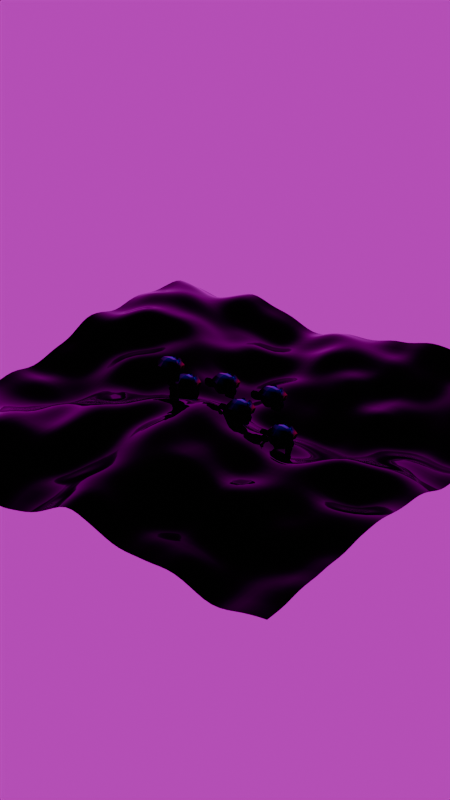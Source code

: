 # Source: Import.blend  (saved by Blender 4.3.34; exported with 4.5.12 LTS)
import bpy
from mathutils import Matrix  # noqa: F401  (used for matrix-valued properties, if any)

bpy.ops.wm.read_factory_settings(use_empty=True)
scene = bpy.context.scene
scene.name = 'Scene'

# ---- collections
col_lca = bpy.data.collections.new('LCA'); scene.collection.children.link(col_lca)
col_collection = bpy.data.collections.new('Collection'); scene.collection.children.link(col_collection)

# ---- images (referenced by path relative to the original .blend; pixels are not part of the script)
import os
ASSET_DIR = os.environ.get("B2B_ASSET_DIR", "")  # directory of the original .blend (textures are referenced by path, not embedded)
HERE = os.path.dirname(os.path.abspath(__file__))  # packed textures are extracted next to this script under _unpacked/

def load_image(name, relpath, width, height, colorspace="sRGB"):
    """Load a texture the original file referenced (path relative to the .blend, or extracted next to this script)."""
    p = next((c for c in (os.path.join(HERE, relpath), os.path.join(ASSET_DIR, relpath)) if relpath and os.path.exists(c)), "")
    if p:
        img = bpy.data.images.load(p, check_existing=True)
        img.name = name
    else:  # same state as the original file: an image datablock whose file is absent (Cycles renders it pink)
        img = bpy.data.images.new(name, width, height)
        img.source = "FILE"
        img.filepath = "//" + (relpath or name)
    img.colorspace_settings.name = colorspace
    return img
img_sunrise_exr = load_image('sunrise.exr', 'sunrise.exr', 1024, 1024, 'Linear Rec.709')

# ---- materials (node trees are filled in below, after node groups)
mat_material = bpy.data.materials.new('Material')

# ---- node groups
ng_geometry_nodes = bpy.data.node_groups.new('Geometry Nodes', 'GeometryNodeTree')
_s = ng_geometry_nodes.interface.new_socket(name='Geometry', in_out='OUTPUT', socket_type='NodeSocketGeometry')
_s = ng_geometry_nodes.interface.new_socket(name='Geometry', in_out='INPUT', socket_type='NodeSocketGeometry')
ng_geometry_nodes.is_modifier = True
_N = ng_geometry_nodes.nodes; _L = ng_geometry_nodes.links
n0 = _N.new('NodeGroupInput'); n0.name = 'Group Input'; n0.location = (-464, -2)
n1 = _N.new('NodeGroupOutput'); n1.name = 'Group Output'; n1.location = (741, 28)
n2 = _N.new('GeometryNodeMeshGrid'); n2.name = 'Grid'; n2.location = (-218, 22)
n2.inputs[0].default_value = 10.0
n2.inputs[1].default_value = 10.0
n2.inputs[2].default_value = 64
n2.inputs[3].default_value = 64
n3 = _N.new('GeometryNodeSetPosition'); n3.name = 'Set Position'; n3.location = (20, 92)
n4 = _N.new('ShaderNodeTexNoise'); n4.name = 'Noise Texture'; n4.location = (-304, -200)
n4.normalize = False
n4.inputs[2].default_value = 0.21
n5 = _N.new('ShaderNodeCombineXYZ'); n5.name = 'Combine XYZ'; n5.location = (-88, -191)
n6 = _N.new('GeometryNodeSetShadeSmooth'); n6.name = 'Set Shade Smooth'; n6.location = (560, 95)
n7 = _N.new('GeometryNodeStoreNamedAttribute'); n7.name = 'Store Named Attribute'; n7.location = (200, 109)
n7.data_type = 'BYTE_COLOR'
n7.domain = 'CORNER'
n7.inputs[2].default_value = '_Color'
n8 = _N.new('ShaderNodeMix'); n8.name = 'Mix'; n8.location = (125, -185)
n8.data_type = 'RGBA'
n8.inputs[6].default_value = (1.0, 1.0, 1.0, 1.0)
n8.inputs[7].default_value = (0.03199, 1.0, 0.0, 1.0)
n9 = _N.new('GeometryNodeSetMaterial'); n9.name = 'Set Material'; n9.location = (381, 88)
n9.inputs[2].default_value = mat_material
_L.new(n6.outputs[0], n1.inputs[0])
_L.new(n2.outputs[0], n3.inputs[0])
_L.new(n4.outputs[0], n5.inputs[2])
_L.new(n5.outputs[0], n3.inputs[3])
_L.new(n9.outputs[0], n6.inputs[0])
_L.new(n3.outputs[0], n7.inputs[0])
_L.new(n4.outputs[0], n8.inputs[2])
_L.new(n4.outputs[0], n8.inputs[0])
_L.new(n8.outputs[2], n7.inputs[3])
_L.new(n7.outputs[0], n9.inputs[0])
n1.is_active_output = True

# ---- material node trees
mat_material.use_nodes = True; mat_material.node_tree.nodes.clear()
_N = mat_material.node_tree.nodes; _L = mat_material.node_tree.links
n0 = _N.new('ShaderNodeBsdfPrincipled'); n0.name = 'Principled BSDF'; n0.location = (10, 300)
n0.inputs[1].default_value = 1.0
n0.inputs[2].default_value = 0.0
n1 = _N.new('ShaderNodeOutputMaterial'); n1.name = 'Material Output'; n1.location = (300, 300)
n2 = _N.new('ShaderNodeVertexColor'); n2.name = 'Color Attribute'; n2.location = (-230, 280)
n2.layer_name = 'Attribute'
_L.new(n0.outputs[0], n1.inputs[0])
_L.new(n2.outputs[0], n0.inputs[0])
n1.is_active_output = True

# ---- world
world_world = bpy.data.worlds.new('World'); scene.world = world_world
world_world.use_nodes = True; world_world.node_tree.nodes.clear()
_N = world_world.node_tree.nodes; _L = world_world.node_tree.links
n0 = _N.new('ShaderNodeOutputWorld'); n0.name = 'World Output'; n0.location = (300, 300)
n1 = _N.new('ShaderNodeBackground'); n1.name = 'Background'; n1.location = (10, 300)
n2 = _N.new('ShaderNodeTexEnvironment'); n2.name = 'Environment Texture'; n2.location = (-280, 278)
n2.image = img_sunrise_exr
_L.new(n1.outputs[0], n0.inputs[0])
_L.new(n2.outputs[0], n1.inputs[0])
n0.is_active_output = True
world_world.color = (0.05088, 0.05088, 0.05088)
world_world.use_sun_shadow = False
world_world.sun_shadow_jitter_overblur = 0.0

# ---- meshes
me_plane_001 = bpy.data.meshes.new('Plane.001')
me_plane_001.from_pydata([(-1.0, -1.0, 0.0), (1.0, -1.0, 0.0), (-1.0, 1.0, 0.0), (1.0, 1.0, 0.0)], [], [(0, 1, 3, 2)])
_uv = me_plane_001.uv_layers.new(name='UVMap')
_uv.uv.foreach_set('vector', [0.0, 0.0, 1.0, 0.0, 1.0, 1.0, 0.0, 1.0])
me_plane_001.materials.append(mat_material)
me_plane_001.update()
me_suzanne = bpy.data.meshes.new('Suzanne')
me_suzanne.from_pydata([(-0.1351, 0.2364, 0.05066), (0.1351, 0.2364, 0.05066), (-0.1544, 0.2123, 0.02895), (0.1544, 0.2123, 0.02895), (-0.1689, 0.1785, 0.01689), (0.1689, 0.1785, 0.01689), (-0.1086, 0.1906, -0.007237), (0.1086, 0.1906, -0.007237), (-0.1086, 0.2219, 0.009649), (0.1086, 0.2219, 0.009649), (-0.1086, 0.2412, 0.04101), (0.1086, 0.2412, 0.04101), (-0.08443, 0.2461, 0.05066), (0.08443, 0.2461, 0.05066), (-0.06272, 0.2292, 0.02895), (0.06272, 0.2292, 0.02895), (-0.04825, 0.2002, 0.01689), (0.04825, 0.2002, 0.01689), (-0.02412, 0.2026, 0.07478), (0.02412, 0.2026, 0.07478), (-0.04342, 0.2292, 0.07478), (0.04342, 0.2292, 0.07478), (-0.07478, 0.2461, 0.07478), (0.07478, 0.2461, 0.07478), (-0.08443, 0.2461, 0.1013), (0.08443, 0.2461, 0.1013), (-0.06272, 0.2292, 0.1206), (0.06272, 0.2292, 0.1206), (-0.04825, 0.2002, 0.1351), (0.04825, 0.2002, 0.1351), (-0.1086, 0.1906, 0.1592), (0.1086, 0.1906, 0.1592), (-0.1086, 0.2219, 0.1399), (0.1086, 0.2219, 0.1399), (-0.1086, 0.2412, 0.111), (0.1086, 0.2412, 0.111), (-0.1351, 0.2364, 0.1013), (0.1351, 0.2364, 0.1013), (-0.1544, 0.2123, 0.1206), (0.1544, 0.2123, 0.1206), (-0.1689, 0.1785, 0.1351), (0.1689, 0.1785, 0.1351), (-0.193, 0.1737, 0.07478), (0.193, 0.1737, 0.07478), (-0.1737, 0.2075, 0.07478), (0.1737, 0.2075, 0.07478), (-0.1447, 0.234, 0.07478), (0.1447, 0.234, 0.07478), (-0.1472, 0.2388, 0.07478), (0.1472, 0.2388, 0.07478), (-0.1375, 0.2412, 0.1037), (0.1375, 0.2412, 0.1037), (-0.1086, 0.2485, 0.1158), (0.1086, 0.2485, 0.1158), (-0.08202, 0.2533, 0.1037), (0.08202, 0.2533, 0.1037), (-0.06996, 0.2533, 0.07478), (0.06996, 0.2533, 0.07478), (-0.08202, 0.2533, 0.04825), (0.08202, 0.2533, 0.04825), (-0.1086, 0.2557, 0.07478), (0.1086, 0.2557, 0.07478), (-0.1086, 0.2485, 0.03619), (0.1086, 0.2485, 0.03619), (-0.1375, 0.2412, 0.04825), (0.1375, 0.2412, 0.04825), (-1.194e-07, 0.2292, 0.1327), (-1.272e-07, 0.2533, 0.1086), (-1.186e-07, 0.2268, -0.2099), (-1.233e-07, 0.2412, -0.09891), (-1.249e-07, 0.2461, -0.0579), (-1.17e-07, 0.2219, -0.2388), (-1.052e-07, 0.1858, 0.1254), (-1.021e-07, 0.1761, 0.1761), (1.032e-08, -0.1689, 0.2774), (4.098e-08, -0.2629, 0.1737), (3.862e-08, -0.2557, 0.02171), (-9.331e-09, -0.1086, -0.1182), (-0.06272, 0.1737, -0.0579), (0.06272, 0.1737, -0.0579), (-0.0965, 0.1761, -0.1351), (0.09649, 0.1761, -0.1351), (-0.1086, 0.1761, -0.2147), (0.1086, 0.1761, -0.2147), (-0.1134, 0.164, -0.275), (0.1134, 0.164, -0.275), (-0.1013, 0.1616, -0.2919), (0.1013, 0.1616, -0.2919), (-0.05548, 0.1713, -0.2991), (0.05548, 0.1713, -0.2991), (-1.029e-07, 0.1785, -0.304), (-0.1351, 0.164, -0.04342), (0.1351, 0.164, -0.04342), (-0.1954, 0.1665, -0.01206), (0.1954, 0.1665, -0.01206), (-0.2557, 0.1375, 0.04584), (0.2557, 0.1375, 0.04584), (-0.2654, 0.1833, 0.1327), (0.2654, 0.1833, 0.1327), (-0.2195, 0.193, 0.1496), (0.2195, 0.193, 0.1496), (-0.152, 0.2123, 0.1858), (0.152, 0.2123, 0.1858), (-0.09891, 0.2268, 0.234), (0.09891, 0.2268, 0.234), (-0.04825, 0.234, 0.2219), (0.04825, 0.234, 0.2219), (-0.0193, 0.2316, 0.152), (0.0193, 0.2316, 0.152), (-0.05066, 0.2388, 0.1279), (0.05066, 0.2388, 0.1279), (-0.0386, 0.2364, 0.09408), (0.0386, 0.2364, 0.09408), (-0.06272, 0.2292, 0.02895), (0.06272, 0.2292, 0.02895), (-0.1158, 0.2171, 0.004825), (0.1158, 0.2171, 0.004825), (-0.152, 0.2075, 0.0193), (0.152, 0.2075, 0.0193), (-0.193, 0.2002, 0.0579), (0.193, 0.2002, 0.0579), (-0.1978, 0.2002, 0.09167), (0.1978, 0.2002, 0.09167), (-0.1858, 0.2051, 0.1158), (0.1858, 0.2051, 0.1158), (-0.1327, 0.2219, 0.1351), (0.1327, 0.2219, 0.1351), (-0.0772, 0.234, 0.1447), (0.0772, 0.234, 0.1447), (-1.186e-07, 0.2268, -0.2364), (-0.03377, 0.2268, -0.2219), (0.03377, 0.2268, -0.2219), (-0.03619, 0.2195, -0.2581), (0.03619, 0.2195, -0.2581), (-0.0193, 0.2147, -0.2726), (0.0193, 0.2147, -0.2726), (-1.139e-07, 0.2123, -0.275), (-1.202e-07, 0.2316, -0.06031), (-1.194e-07, 0.2292, -0.04342), (-0.03136, 0.2292, -0.04584), (0.03136, 0.2292, -0.04584), (-0.0386, 0.2316, -0.06996), (0.0386, 0.2316, -0.06996), (-0.02654, 0.2292, -0.08926), (0.02654, 0.2292, -0.08926), (-0.123, 0.2075, -0.01447), (0.123, 0.2075, -0.01447), (-0.1906, 0.193, 0.01689), (0.1906, 0.193, 0.01689), (-0.2244, 0.1858, 0.06272), (0.2244, 0.1858, 0.06272), (-0.2292, 0.2026, 0.1158), (0.2292, 0.2026, 0.1158), (-0.2123, 0.2244, 0.1279), (0.2123, 0.2244, 0.1279), (-0.1351, 0.2461, 0.1689), (0.1351, 0.2461, 0.1689), (-0.0965, 0.2581, 0.1978), (0.09649, 0.2581, 0.1978), (-0.06272, 0.2629, 0.1906), (0.06272, 0.2629, 0.1906), (-0.03136, 0.2605, 0.1327), (0.03136, 0.2605, 0.1327), (-0.0386, 0.2509, -0.03136), (0.0386, 0.2509, -0.03136), (-0.06513, 0.2195, -0.1375), (0.06513, 0.2195, -0.1375), (-0.0772, 0.2123, -0.2171), (0.0772, 0.2123, -0.2171), (-0.08202, 0.2051, -0.2533), (0.08202, 0.2051, -0.2533), (-0.07237, 0.1954, -0.2822), (0.07237, 0.1954, -0.2822), (-0.05066, 0.1954, -0.2871), (0.05066, 0.1954, -0.2871), (-1.092e-07, 0.1978, -0.2919), (-1.178e-07, 0.2244, 0.01447), (-1.217e-07, 0.2364, 0.06513), (-0.1013, 0.2292, 0.1472), (0.1013, 0.2292, 0.1472), (-0.05066, 0.2316, 0.04342), (0.05066, 0.2316, 0.04342), (-0.04101, 0.234, 0.06513), (0.04101, 0.234, 0.06513), (-0.03619, 0.2268, -0.2123), (0.03619, 0.2268, -0.2123), (-0.02412, 0.2316, -0.1375), (0.02412, 0.2316, -0.1375), (-1.202e-07, 0.2316, -0.1375), (-1.194e-07, 0.2292, -0.1013), (-0.02895, 0.2412, -0.08443), (0.02895, 0.2412, -0.08443), (-0.04101, 0.2461, -0.06996), (0.04101, 0.2461, -0.06996), (-0.03377, 0.2412, -0.04101), (0.03377, 0.2412, -0.04101), (-0.01206, 0.2412, -0.0386), (0.01206, 0.2412, -0.0386), (-1.28e-07, 0.2557, -0.06272), (-0.01447, 0.2509, -0.04584), (0.01447, 0.2509, -0.04584), (-0.02895, 0.2509, -0.04825), (0.02895, 0.2509, -0.04825), (-0.03377, 0.2557, -0.06996), (0.03377, 0.2557, -0.06996), (-0.02412, 0.2485, -0.0772), (0.02412, 0.2485, -0.0772), (-1.257e-07, 0.2485, -0.08926), (-0.07961, 0.1713, -0.09649), (0.07961, 0.1713, -0.09649), (-0.05066, 0.2195, -0.07478), (0.05066, 0.2195, -0.07478), (-0.05548, 0.2195, -0.09649), (0.05548, 0.2195, -0.09649), (-0.07237, 0.1713, -0.0772), (0.07237, 0.1713, -0.0772), (-1.139e-07, 0.2123, -0.2702), (-0.01447, 0.2123, -0.2678), (0.01447, 0.2123, -0.2678), (-0.02895, 0.2195, -0.2533), (0.02895, 0.2195, -0.2533), (-0.02895, 0.2244, -0.2292), (0.02895, 0.2244, -0.2292), (-1.107e-07, 0.2026, -0.2412), (-0.02895, 0.2051, -0.2316), (0.02895, 0.2051, -0.2316), (-0.02895, 0.1978, -0.2509), (0.02895, 0.1978, -0.2509), (-0.01447, 0.1954, -0.2629), (0.01447, 0.1954, -0.2629), (-1.084e-07, 0.1954, -0.2654), (-0.05307, 0.2412, 0.06755), (0.05307, 0.2412, 0.06755), (-0.0579, 0.2388, 0.04825), (0.0579, 0.2388, 0.04825), (-0.1037, 0.234, 0.1327), (0.1037, 0.234, 0.1327), (-0.08443, 0.2388, 0.1303), (0.08443, 0.2388, 0.1303), (-0.1303, 0.2388, 0.123), (0.1303, 0.2388, 0.123), (-0.1737, 0.2147, 0.1086), (0.1737, 0.2147, 0.1086), (-0.1809, 0.2123, 0.08926), (0.1809, 0.2123, 0.08926), (-0.1785, 0.2099, 0.06031), (0.1785, 0.2099, 0.06031), (-0.1472, 0.2219, 0.03136), (0.1472, 0.2219, 0.03136), (-0.1158, 0.2292, 0.0193), (0.1158, 0.2292, 0.0193), (-0.06996, 0.2412, 0.03377), (0.06996, 0.2412, 0.03377), (-0.05548, 0.2412, 0.09167), (0.05548, 0.2412, 0.09167), (-0.06513, 0.2412, 0.1158), (0.06513, 0.2412, 0.1158), (-0.07237, 0.234, 0.111), (0.07237, 0.234, 0.111), (-0.06031, 0.234, 0.09167), (0.06031, 0.234, 0.09167), (-0.07478, 0.234, 0.0386), (0.07478, 0.234, 0.0386), (-0.1158, 0.2244, 0.02654), (0.1158, 0.2244, 0.02654), (-0.1423, 0.2171, 0.03619), (0.1423, 0.2171, 0.03619), (-0.1689, 0.2075, 0.06513), (0.1689, 0.2075, 0.06513), (-0.1713, 0.2075, 0.08685), (0.1713, 0.2075, 0.08685), (-0.164, 0.2099, 0.1037), (0.164, 0.2099, 0.1037), (-0.1279, 0.2316, 0.1206), (0.1279, 0.2316, 0.1206), (-0.08685, 0.2364, 0.123), (0.08685, 0.2364, 0.123), (-0.1037, 0.2316, 0.1254), (0.1037, 0.2316, 0.1254), (-0.06272, 0.2316, 0.05307), (0.06272, 0.2316, 0.05307), (-0.06031, 0.2316, 0.06996), (0.06031, 0.2316, 0.06996), (-0.03377, 0.1882, 0.1423), (0.03377, 0.1882, 0.1423), (-0.06031, 0.1906, 0.2051), (0.06031, 0.1906, 0.2051), (-0.1037, 0.1833, 0.2123), (0.1037, 0.1833, 0.2123), (-0.1496, 0.1713, 0.1713), (0.1496, 0.1713, 0.1713), (-0.2099, 0.152, 0.1399), (0.2099, 0.152, 0.1399), (-0.2461, 0.1423, 0.1254), (0.2461, 0.1423, 0.1254), (-0.2388, 0.1158, 0.05066), (0.2388, 0.1158, 0.05066), (-0.1858, 0.1279, 0.0), (0.1858, 0.1279, 0.0), (-0.1351, 0.1447, -0.02895), (0.1351, 0.1447, -0.02895), (-7.379e-08, 0.08926, 0.2774), (-3.684e-08, -0.02412, 0.304), (2.29e-08, -0.2075, -0.06031), (-6.357e-08, 0.0579, -0.1423), (-9.108e-08, 0.1423, -0.3015), (-7.929e-08, 0.1061, -0.2485), (-7.693e-08, 0.09891, -0.1761), (-7.3e-08, 0.08685, -0.1496), (-0.2629, 0.01689, 0.07237), (0.2629, 0.01689, 0.07237), (-0.2654, -0.01447, 0.09891), (0.2654, -0.01447, 0.09891), (-0.2388, -0.1351, 0.08202), (0.2388, -0.1351, 0.08202), (-0.1423, -0.2171, 0.1351), (0.1423, -0.2171, 0.1351), (-0.2268, 0.02171, -0.01447), (0.2268, 0.02171, -0.01447), (-0.1833, -0.05066, -0.0386), (0.1833, -0.05066, -0.0386), (-0.1978, -0.1327, -0.002412), (0.1978, -0.1327, -0.002412), (-0.1037, -0.2051, 0.01689), (0.1037, -0.2051, 0.01689), (-0.07237, 0.1254, -0.1086), (0.07237, 0.1254, -0.1086), (-0.05548, 0.07961, -0.1279), (0.05548, 0.07961, -0.1279), (-0.08926, 0.1182, -0.2195), (0.08926, 0.1182, -0.2195), (-0.0772, 0.1206, -0.1544), (0.0772, 0.1206, -0.1544), (-0.1013, 0.123, -0.2822), (0.1013, 0.123, -0.2822), (-0.04342, 0.1134, -0.234), (0.04342, 0.1134, -0.234), (-0.0386, 0.111, -0.1665), (0.0386, 0.111, -0.1665), (-0.05066, 0.1351, -0.2919), (0.05066, 0.1351, -0.2919), (-0.06755, 0.1327, -0.08685), (0.06755, 0.1327, -0.08685), (-0.06513, 0.1447, -0.06996), (0.06513, 0.1447, -0.06996), (-0.06272, 0.1544, -0.05307), (0.06272, 0.1544, -0.05307), (-0.06513, 0.05066, -0.1206), (0.06513, 0.05066, -0.1206), (-0.09167, -0.08202, -0.09649), (0.09167, -0.08202, -0.09649), (-0.1061, -0.1665, -0.04584), (0.1061, -0.1665, -0.04584), (-0.1399, -0.1182, 0.2678), (0.1399, -0.1182, 0.2678), (-0.1399, -0.02171, 0.2871), (0.1399, -0.02171, 0.2871), (-0.1399, 0.07237, 0.2629), (0.1399, 0.07237, 0.2629), (-0.1423, 0.1327, 0.1616), (0.1423, 0.1327, 0.1616), (-0.2244, 0.1037, 0.1254), (0.2244, 0.1037, 0.1254), (-0.1954, 0.08685, 0.1399), (0.1954, 0.08685, 0.1399), (-0.1978, 0.01689, 0.2171), (0.1978, 0.01689, 0.2171), (-0.2461, 0.0386, 0.1737), (0.2461, 0.0386, 0.1737), (-0.2461, -0.03619, 0.1906), (0.2461, -0.03619, 0.1906), (-0.1978, -0.06031, 0.2316), (0.1978, -0.06031, 0.2316), (-0.1978, -0.1375, 0.2099), (0.1978, -0.1375, 0.2099), (-0.2461, -0.111, 0.1665), (0.2461, -0.111, 0.1665), (-0.1906, -0.1809, 0.1013), (0.1906, -0.1809, 0.1013), (-0.1496, -0.1689, 0.007237), (0.1496, -0.1689, 0.007237), (-0.2533, -0.06272, 0.1013), (0.2533, -0.06272, 0.1013), (-0.1254, 0.04584, -0.05307), (0.1254, 0.04584, -0.05307), (-0.1327, -0.06513, -0.06031), (0.1327, -0.06513, -0.06031), (-0.275, -0.07237, 0.1254), (0.275, -0.07237, 0.1254), (-0.2388, -0.0386, -0.04342), (0.2388, -0.0386, -0.04342), (-0.3208, -0.1013, -0.03136), (0.3208, -0.1013, -0.03136), (-0.3956, -0.1327, 0.01689), (0.3956, -0.1327, 0.01689), (-0.4173, -0.1303, 0.09891), (0.4173, -0.1303, 0.09891), (-0.3812, -0.1303, 0.1568), (0.3812, -0.1303, 0.1568), (-0.316, -0.0965, 0.1472), (0.316, -0.09649, 0.1472), (-0.3136, -0.08926, 0.1279), (0.3136, -0.08926, 0.1279), (-0.3667, -0.1206, 0.1351), (0.3667, -0.1206, 0.1351), (-0.3908, -0.1254, 0.08926), (0.3908, -0.1254, 0.08926), (-0.3739, -0.1254, 0.02412), (0.3739, -0.1254, 0.02412), (-0.3184, -0.09408, -0.01206), (0.3184, -0.09408, -0.01206), (-0.2557, -0.04101, -0.02171), (0.2557, -0.04101, -0.02171), (-0.2847, -0.06755, 0.111), (0.2847, -0.06755, 0.111), (-0.2919, -0.08926, 0.09408), (0.2919, -0.08926, 0.09408), (-0.2726, -0.06513, -0.007237), (0.2726, -0.06513, -0.007237), (-0.3208, -0.1134, 0.0), (0.3208, -0.1134, 0.0), (-0.3667, -0.1375, 0.02895), (0.3667, -0.1375, 0.02895), (-0.3812, -0.1375, 0.0772), (0.3812, -0.1375, 0.0772), (-0.3619, -0.1351, 0.111), (0.3619, -0.1351, 0.111), (-0.316, -0.111, 0.1061), (0.316, -0.111, 0.1061), (-0.2605, -0.06513, 0.08926), (0.2605, -0.06513, 0.08926), (-0.2581, -0.08443, 0.05307), (0.2581, -0.08443, 0.05307), (-0.234, -0.08443, 0.02895), (0.234, -0.08443, 0.02895), (-0.2533, -0.08443, 0.02654), (0.2533, -0.08443, 0.02654), (-0.2605, -0.08443, 0.004825), (0.2605, -0.08443, 0.004825), (-0.2509, -0.08443, -0.004825), (0.2509, -0.08443, -0.004825), (-0.2244, -0.02171, 0.0), (0.2244, -0.02171, 0.0), (-0.2219, -0.05307, -0.007237), (0.2219, -0.05307, -0.007237), (-0.2219, -0.0579, 0.01206), (0.2219, -0.0579, 0.01206), (-0.2461, -0.06513, 0.06272), (0.2461, -0.06513, 0.06272), (-0.275, -0.08202, 0.07478), (0.275, -0.08202, 0.07478), (-0.275, -0.09891, 0.07237), (0.275, -0.09891, 0.07237), (-0.2509, -0.09891, -0.004825), (0.2509, -0.09891, -0.004825), (-0.2629, -0.09891, 0.004825), (0.2629, -0.09891, 0.004825), (-0.2557, -0.09891, 0.02412), (0.2557, -0.09891, 0.02412), (-0.2364, -0.09891, 0.02895), (0.2364, -0.09891, 0.02895), (-0.2605, -0.09891, 0.05307), (0.2605, -0.09891, 0.05307), (-0.3208, -0.1279, 0.1013), (0.3208, -0.1279, 0.1013), (-0.3667, -0.1496, 0.1061), (0.3667, -0.1496, 0.1061), (-0.3884, -0.152, 0.07478), (0.3884, -0.152, 0.07478), (-0.3739, -0.1496, 0.02654), (0.3739, -0.1496, 0.02654), (-0.3233, -0.1303, 0.0), (0.3233, -0.1303, 0.0), (-0.2726, -0.08202, -0.004825), (0.2726, -0.08202, -0.004825), (-0.2943, -0.1061, 0.08926), (0.2943, -0.1061, 0.08926), (-0.275, -0.1013, 0.03377), (0.275, -0.1013, 0.03377), (-0.2895, -0.1037, 0.0193), (0.2895, -0.1037, 0.0193), (-0.3088, -0.1134, 0.0386), (0.3088, -0.1134, 0.0386), (-0.2967, -0.1086, 0.05307), (0.2967, -0.1086, 0.05307), (-0.3136, -0.1158, 0.07237), (0.3136, -0.1158, 0.07237), (-0.3257, -0.1182, 0.0579), (0.3257, -0.1182, 0.0579), (-0.3426, -0.1206, 0.06513), (0.3426, -0.1206, 0.06513), (-0.3353, -0.1206, 0.08443), (0.3353, -0.1206, 0.08443), (-0.316, -0.1496, 0.1351), (0.316, -0.1496, 0.1351), (-0.386, -0.1689, 0.1447), (0.386, -0.1689, 0.1447), (-0.4222, -0.1544, 0.09167), (0.4222, -0.1544, 0.09167), (-0.4053, -0.164, 0.01689), (0.4053, -0.164, 0.01689), (-0.3208, -0.152, -0.02654), (0.3208, -0.152, -0.02654), (-0.2436, -0.1013, -0.0386), (0.2436, -0.1013, -0.0386), (-0.2654, -0.1182, 0.1182), (0.2654, -0.1182, 0.1182)], [], [(46, 0, 2, 44), (3, 1, 47, 45), (44, 2, 4, 42), (5, 3, 45, 43), (2, 8, 6, 4), (7, 9, 3, 5), (0, 10, 8, 2), (9, 11, 1, 3), (10, 12, 14, 8), (15, 13, 11, 9), (8, 14, 16, 6), (17, 15, 9, 7), (14, 20, 18, 16), (19, 21, 15, 17), (12, 22, 20, 14), (21, 23, 13, 15), (22, 24, 26, 20), (27, 25, 23, 21), (20, 26, 28, 18), (29, 27, 21, 19), (26, 32, 30, 28), (31, 33, 27, 29), (24, 34, 32, 26), (33, 35, 25, 27), (34, 36, 38, 32), (39, 37, 35, 33), (32, 38, 40, 30), (41, 39, 33, 31), (38, 44, 42, 40), (43, 45, 39, 41), (36, 46, 44, 38), (45, 47, 37, 39), (46, 36, 50, 48), (51, 37, 47, 49), (36, 34, 52, 50), (53, 35, 37, 51), (34, 24, 54, 52), (55, 25, 35, 53), (24, 22, 56, 54), (57, 23, 25, 55), (22, 12, 58, 56), (59, 13, 23, 57), (12, 10, 62, 58), (63, 11, 13, 59), (10, 0, 64, 62), (65, 1, 11, 63), (0, 46, 48, 64), (49, 47, 1, 65), (60, 64, 48), (49, 65, 61), (62, 64, 60), (61, 65, 63), (60, 58, 62), (63, 59, 61), (60, 56, 58), (59, 57, 61), (60, 54, 56), (57, 55, 61), (60, 52, 54), (55, 53, 61), (60, 50, 52), (53, 51, 61), (60, 48, 50), (51, 49, 61), (88, 173, 175, 90), (175, 174, 89, 90), (86, 171, 173, 88), (174, 172, 87, 89), (84, 169, 171, 86), (172, 170, 85, 87), (82, 167, 169, 84), (170, 168, 83, 85), (80, 165, 167, 82), (168, 166, 81, 83), (78, 91, 145, 163), (146, 92, 79, 164), (91, 93, 147, 145), (148, 94, 92, 146), (93, 95, 149, 147), (150, 96, 94, 148), (95, 97, 151, 149), (152, 98, 96, 150), (97, 99, 153, 151), (154, 100, 98, 152), (99, 101, 155, 153), (156, 102, 100, 154), (101, 103, 157, 155), (158, 104, 102, 156), (103, 105, 159, 157), (160, 106, 104, 158), (105, 107, 161, 159), (162, 108, 106, 160), (107, 66, 67, 161), (67, 66, 108, 162), (109, 127, 159, 161), (160, 128, 110, 162), (127, 178, 157, 159), (158, 179, 128, 160), (125, 155, 157, 178), (158, 156, 126, 179), (123, 153, 155, 125), (156, 154, 124, 126), (121, 151, 153, 123), (154, 152, 122, 124), (119, 149, 151, 121), (152, 150, 120, 122), (117, 147, 149, 119), (150, 148, 118, 120), (115, 145, 147, 117), (148, 146, 116, 118), (113, 163, 145, 115), (146, 164, 114, 116), (113, 180, 176, 163), (176, 181, 114, 164), (109, 161, 67, 111), (67, 162, 110, 112), (111, 67, 177, 182), (177, 67, 112, 183), (176, 180, 182, 177), (183, 181, 176, 177), (134, 136, 175, 173), (175, 136, 135, 174), (132, 134, 173, 171), (174, 135, 133, 172), (130, 132, 171, 169), (172, 133, 131, 170), (165, 186, 184, 167), (185, 187, 166, 168), (130, 169, 167, 184), (168, 170, 131, 185), (143, 189, 188, 186), (188, 189, 144, 187), (184, 186, 188, 68), (188, 187, 185, 68), (129, 130, 184, 68), (185, 131, 129, 68), (141, 192, 190, 143), (191, 193, 142, 144), (139, 194, 192, 141), (193, 195, 140, 142), (138, 196, 194, 139), (195, 197, 138, 140), (137, 70, 196, 138), (197, 70, 137, 138), (189, 143, 190, 69), (191, 144, 189, 69), (69, 190, 205, 207), (206, 191, 69, 207), (70, 198, 199, 196), (200, 198, 70, 197), (196, 199, 201, 194), (202, 200, 197, 195), (194, 201, 203, 192), (204, 202, 195, 193), (192, 203, 205, 190), (206, 204, 193, 191), (198, 203, 201, 199), (202, 204, 198, 200), (198, 207, 205, 203), (206, 207, 198, 204), (138, 139, 163, 176), (164, 140, 138, 176), (139, 141, 210, 163), (211, 142, 140, 164), (141, 143, 212, 210), (213, 144, 142, 211), (143, 186, 165, 212), (166, 187, 144, 213), (80, 208, 212, 165), (213, 209, 81, 166), (208, 214, 210, 212), (211, 215, 209, 213), (78, 163, 210, 214), (211, 164, 79, 215), (130, 129, 71, 221), (71, 129, 131, 222), (132, 130, 221, 219), (222, 131, 133, 220), (134, 132, 219, 217), (220, 133, 135, 218), (136, 134, 217, 216), (218, 135, 136, 216), (216, 217, 228, 230), (229, 218, 216, 230), (217, 219, 226, 228), (227, 220, 218, 229), (219, 221, 224, 226), (225, 222, 220, 227), (221, 71, 223, 224), (223, 71, 222, 225), (223, 230, 228, 224), (229, 230, 223, 225), (224, 228, 226), (227, 229, 225), (182, 180, 233, 231), (234, 181, 183, 232), (111, 182, 231, 253), (232, 183, 112, 254), (109, 111, 253, 255), (254, 112, 110, 256), (180, 113, 251, 233), (252, 114, 181, 234), (113, 115, 249, 251), (250, 116, 114, 252), (115, 117, 247, 249), (248, 118, 116, 250), (117, 119, 245, 247), (246, 120, 118, 248), (119, 121, 243, 245), (244, 122, 120, 246), (121, 123, 241, 243), (242, 124, 122, 244), (123, 125, 239, 241), (240, 126, 124, 242), (125, 178, 235, 239), (236, 179, 126, 240), (178, 127, 237, 235), (238, 128, 179, 236), (127, 109, 255, 237), (256, 110, 128, 238), (237, 255, 257, 275), (258, 256, 238, 276), (235, 237, 275, 277), (276, 238, 236, 278), (239, 235, 277, 273), (278, 236, 240, 274), (241, 239, 273, 271), (274, 240, 242, 272), (243, 241, 271, 269), (272, 242, 244, 270), (245, 243, 269, 267), (270, 244, 246, 268), (247, 245, 267, 265), (268, 246, 248, 266), (249, 247, 265, 263), (266, 248, 250, 264), (251, 249, 263, 261), (264, 250, 252, 262), (233, 251, 261, 279), (262, 252, 234, 280), (255, 253, 259, 257), (260, 254, 256, 258), (253, 231, 281, 259), (282, 232, 254, 260), (231, 233, 279, 281), (280, 234, 232, 282), (66, 107, 283, 72), (284, 108, 66, 72), (107, 105, 285, 283), (286, 106, 108, 284), (105, 103, 287, 285), (288, 104, 106, 286), (103, 101, 289, 287), (290, 102, 104, 288), (101, 99, 291, 289), (292, 100, 102, 290), (99, 97, 293, 291), (294, 98, 100, 292), (97, 95, 295, 293), (296, 96, 98, 294), (95, 93, 297, 295), (298, 94, 96, 296), (93, 91, 299, 297), (300, 92, 94, 298), (307, 308, 327, 337), (328, 308, 307, 338), (306, 307, 337, 335), (338, 307, 306, 336), (305, 306, 335, 339), (336, 306, 305, 340), (88, 90, 305, 339), (305, 90, 89, 340), (86, 88, 339, 333), (340, 89, 87, 334), (84, 86, 333, 329), (334, 87, 85, 330), (82, 84, 329, 331), (330, 85, 83, 332), (329, 335, 337, 331), (338, 336, 330, 332), (329, 333, 339, 335), (340, 334, 330, 336), (325, 331, 337, 327), (338, 332, 326, 328), (80, 82, 331, 325), (332, 83, 81, 326), (208, 341, 343, 214), (344, 342, 209, 215), (80, 325, 341, 208), (342, 326, 81, 209), (78, 214, 343, 345), (344, 215, 79, 346), (78, 345, 299, 91), (300, 346, 79, 92), (76, 323, 351, 303), (352, 324, 76, 303), (303, 351, 349, 77), (350, 352, 303, 77), (77, 349, 347, 304), (348, 350, 77, 304), (304, 347, 327, 308), (328, 348, 304, 308), (325, 327, 347, 341), (348, 328, 326, 342), (295, 297, 317, 309), (318, 298, 296, 310), (75, 315, 323, 76), (324, 316, 75, 76), (301, 357, 355, 302), (356, 358, 301, 302), (302, 355, 353, 74), (354, 356, 302, 74), (74, 353, 315, 75), (316, 354, 74, 75), (291, 293, 361, 363), (362, 294, 292, 364), (363, 361, 367, 365), (368, 362, 364, 366), (365, 367, 369, 371), (370, 368, 366, 372), (371, 369, 375, 373), (376, 370, 372, 374), (313, 377, 373, 375), (374, 378, 314, 376), (315, 353, 373, 377), (374, 354, 316, 378), (353, 355, 371, 373), (372, 356, 354, 374), (355, 357, 365, 371), (366, 358, 356, 372), (357, 359, 363, 365), (364, 360, 358, 366), (289, 291, 363, 359), (364, 292, 290, 360), (73, 359, 357, 301), (358, 360, 73, 301), (283, 285, 287, 289), (288, 286, 284, 290), (283, 289, 359, 73), (360, 290, 284, 73), (72, 283, 73), (73, 284, 72), (293, 295, 309, 361), (310, 296, 294, 362), (309, 311, 367, 361), (368, 312, 310, 362), (311, 381, 369, 367), (370, 382, 312, 368), (313, 375, 369, 381), (370, 376, 314, 382), (347, 349, 385, 383), (386, 350, 348, 384), (317, 383, 385, 319), (386, 384, 318, 320), (297, 299, 383, 317), (384, 300, 298, 318), (299, 343, 341, 383), (342, 344, 300, 384), (341, 347, 383), (384, 348, 342), (299, 345, 343), (344, 346, 300), (313, 321, 379, 377), (380, 322, 314, 378), (315, 377, 379, 323), (380, 378, 316, 324), (319, 385, 379, 321), (380, 386, 320, 322), (349, 351, 379, 385), (380, 352, 350, 386), (323, 379, 351), (352, 380, 324), (399, 387, 413, 401), (414, 388, 400, 402), (399, 401, 403, 397), (404, 402, 400, 398), (397, 403, 405, 395), (406, 404, 398, 396), (395, 405, 407, 393), (408, 406, 396, 394), (393, 407, 409, 391), (410, 408, 394, 392), (391, 409, 411, 389), (412, 410, 392, 390), (409, 419, 417, 411), (418, 420, 410, 412), (407, 421, 419, 409), (420, 422, 408, 410), (405, 423, 421, 407), (422, 424, 406, 408), (403, 425, 423, 405), (424, 426, 404, 406), (401, 427, 425, 403), (426, 428, 402, 404), (401, 413, 415, 427), (416, 414, 402, 428), (317, 319, 443, 441), (444, 320, 318, 442), (319, 389, 411, 443), (412, 390, 320, 444), (309, 317, 441, 311), (442, 318, 310, 312), (381, 429, 413, 387), (414, 430, 382, 388), (411, 417, 439, 443), (440, 418, 412, 444), (437, 445, 443, 439), (444, 446, 438, 440), (433, 445, 437, 435), (438, 446, 434, 436), (431, 447, 445, 433), (446, 448, 432, 434), (429, 447, 431, 449), (432, 448, 430, 450), (413, 429, 449, 415), (450, 430, 414, 416), (311, 447, 429, 381), (430, 448, 312, 382), (311, 441, 445, 447), (446, 442, 312, 448), (441, 443, 445), (446, 444, 442), (415, 449, 451, 475), (452, 450, 416, 476), (449, 431, 461, 451), (462, 432, 450, 452), (431, 433, 459, 461), (460, 434, 432, 462), (433, 435, 457, 459), (458, 436, 434, 460), (435, 437, 455, 457), (456, 438, 436, 458), (437, 439, 453, 455), (454, 440, 438, 456), (439, 417, 473, 453), (474, 418, 440, 454), (427, 415, 475, 463), (476, 416, 428, 464), (425, 427, 463, 465), (464, 428, 426, 466), (423, 425, 465, 467), (466, 426, 424, 468), (421, 423, 467, 469), (468, 424, 422, 470), (419, 421, 469, 471), (470, 422, 420, 472), (417, 419, 471, 473), (472, 420, 418, 474), (457, 455, 479, 477), (480, 456, 458, 478), (477, 479, 481, 483), (482, 480, 478, 484), (483, 481, 487, 485), (488, 482, 484, 486), (485, 487, 489, 491), (490, 488, 486, 492), (463, 475, 485, 491), (486, 476, 464, 492), (451, 483, 485, 475), (486, 484, 452, 476), (451, 461, 477, 483), (478, 462, 452, 484), (457, 477, 461, 459), (462, 478, 458, 460), (453, 473, 479, 455), (480, 474, 454, 456), (471, 481, 479, 473), (480, 482, 472, 474), (469, 487, 481, 471), (482, 488, 470, 472), (467, 489, 487, 469), (488, 490, 468, 470), (465, 491, 489, 467), (490, 492, 466, 468), (463, 491, 465), (466, 492, 464), (391, 389, 503, 501), (504, 390, 392, 502), (393, 391, 501, 499), (502, 392, 394, 500), (395, 393, 499, 497), (500, 394, 396, 498), (397, 395, 497, 495), (498, 396, 398, 496), (399, 397, 495, 493), (496, 398, 400, 494), (387, 399, 493, 505), (494, 400, 388, 506), (493, 501, 503, 505), (504, 502, 494, 506), (493, 495, 499, 501), (500, 496, 494, 502), (495, 497, 499), (500, 498, 496), (313, 381, 387, 505), (388, 382, 314, 506), (313, 505, 503, 321), (504, 506, 314, 322), (319, 321, 503, 389), (504, 322, 320, 390)])
_uv = me_suzanne.uv_layers.new(name='UVMap')
_uv.uv.foreach_set('vector', [0.8432, 0.5889, 0.8337, 0.6119, 0.7942, 0.6119, 0.8153, 0.5609, 0.8663, 0.9374, 0.8663, 0.898, 0.8894, 0.8884, 0.9173, 0.9163, 0.8153, 0.5609, 0.7942, 0.6119, 0.7465, 0.6119, 0.7816, 0.5272, 0.8663, 0.9851, 0.8663, 0.9374, 0.9173, 0.9163, 0.951, 0.95, 0.7942, 0.6119, 0.8153, 0.6629, 0.7816, 0.6966, 0.7465, 0.6119, 0.7816, 0.95, 0.8153, 0.9163, 0.8663, 0.9374, 0.8663, 0.9851, 0.8337, 0.6119, 0.8432, 0.635, 0.8153, 0.6629, 0.7942, 0.6119, 0.8153, 0.9163, 0.8432, 0.8884, 0.8663, 0.898, 0.8663, 0.9374, 0.8432, 0.635, 0.8663, 0.6445, 0.8663, 0.684, 0.8153, 0.6629, 0.7942, 0.8653, 0.8337, 0.8653, 0.8432, 0.8884, 0.8153, 0.9163, 0.8153, 0.6629, 0.8663, 0.684, 0.8663, 0.7317, 0.7816, 0.6966, 0.7465, 0.8653, 0.7942, 0.8653, 0.8153, 0.9163, 0.7816, 0.95, 0.8663, 0.684, 0.9173, 0.6629, 0.951, 0.6966, 0.8663, 0.7317, 0.7816, 0.7807, 0.8153, 0.8144, 0.7942, 0.8653, 0.7465, 0.8653, 0.8663, 0.6445, 0.8894, 0.635, 0.9173, 0.6629, 0.8663, 0.684, 0.8153, 0.8144, 0.8432, 0.8423, 0.8337, 0.8653, 0.7942, 0.8653, 0.8894, 0.635, 0.8989, 0.6119, 0.9384, 0.6119, 0.9173, 0.6629, 0.8663, 0.7932, 0.8663, 0.8327, 0.8432, 0.8423, 0.8153, 0.8144, 0.9173, 0.6629, 0.9384, 0.6119, 0.9861, 0.6119, 0.951, 0.6966, 0.8663, 0.7456, 0.8663, 0.7932, 0.8153, 0.8144, 0.7816, 0.7807, 0.9384, 0.6119, 0.9173, 0.5609, 0.951, 0.5272, 0.9861, 0.6119, 0.951, 0.7807, 0.9173, 0.8144, 0.8663, 0.7932, 0.8663, 0.7456, 0.8989, 0.6119, 0.8894, 0.5889, 0.9173, 0.5609, 0.9384, 0.6119, 0.9173, 0.8144, 0.8894, 0.8423, 0.8663, 0.8327, 0.8663, 0.7932, 0.8894, 0.5889, 0.8663, 0.5793, 0.8663, 0.5398, 0.9173, 0.5609, 0.9384, 0.8653, 0.8989, 0.8653, 0.8894, 0.8423, 0.9173, 0.8144, 0.9173, 0.5609, 0.8663, 0.5398, 0.8663, 0.4922, 0.951, 0.5272, 0.9861, 0.8653, 0.9384, 0.8653, 0.9173, 0.8144, 0.951, 0.7807, 0.8663, 0.5398, 0.8153, 0.5609, 0.7816, 0.5272, 0.8663, 0.4922, 0.951, 0.95, 0.9173, 0.9163, 0.9384, 0.8653, 0.9861, 0.8653, 0.8663, 0.5793, 0.8432, 0.5889, 0.8153, 0.5609, 0.8663, 0.5398, 0.9173, 0.9163, 0.8894, 0.8884, 0.8989, 0.8653, 0.9384, 0.8653, 0.8432, 0.5889, 0.8663, 0.5793, 0.8663, 0.5855, 0.8476, 0.5932, 0.8928, 0.8653, 0.8989, 0.8653, 0.8894, 0.8884, 0.885, 0.8841, 0.8663, 0.5793, 0.8894, 0.5889, 0.885, 0.5932, 0.8663, 0.5855, 0.885, 0.8466, 0.8894, 0.8423, 0.8989, 0.8653, 0.8928, 0.8653, 0.8894, 0.5889, 0.8989, 0.6119, 0.8928, 0.6119, 0.885, 0.5932, 0.8663, 0.8389, 0.8663, 0.8327, 0.8894, 0.8423, 0.885, 0.8466, 0.8989, 0.6119, 0.8894, 0.635, 0.885, 0.6306, 0.8928, 0.6119, 0.8476, 0.8466, 0.8432, 0.8423, 0.8663, 0.8327, 0.8663, 0.8389, 0.8894, 0.635, 0.8663, 0.6445, 0.8663, 0.6384, 0.885, 0.6306, 0.8398, 0.8653, 0.8337, 0.8653, 0.8432, 0.8423, 0.8476, 0.8466, 0.8663, 0.6445, 0.8432, 0.635, 0.8476, 0.6306, 0.8663, 0.6384, 0.8476, 0.8841, 0.8432, 0.8884, 0.8337, 0.8653, 0.8398, 0.8653, 0.8432, 0.635, 0.8337, 0.6119, 0.8398, 0.6119, 0.8476, 0.6306, 0.8663, 0.8918, 0.8663, 0.898, 0.8432, 0.8884, 0.8476, 0.8841, 0.8337, 0.6119, 0.8432, 0.5889, 0.8476, 0.5932, 0.8398, 0.6119, 0.885, 0.8841, 0.8894, 0.8884, 0.8663, 0.898, 0.8663, 0.8918, 0.8663, 0.6119, 0.8398, 0.6119, 0.8476, 0.5932, 0.885, 0.8841, 0.8663, 0.8918, 0.8663, 0.8653, 0.8476, 0.6306, 0.8398, 0.6119, 0.8663, 0.6119, 0.8663, 0.8653, 0.8663, 0.8918, 0.8476, 0.8841, 0.8663, 0.6119, 0.8663, 0.6384, 0.8476, 0.6306, 0.8476, 0.8841, 0.8398, 0.8653, 0.8663, 0.8653, 0.8663, 0.6119, 0.885, 0.6306, 0.8663, 0.6384, 0.8398, 0.8653, 0.8476, 0.8466, 0.8663, 0.8653, 0.8663, 0.6119, 0.8928, 0.6119, 0.885, 0.6306, 0.8476, 0.8466, 0.8663, 0.8389, 0.8663, 0.8653, 0.8663, 0.6119, 0.885, 0.5932, 0.8928, 0.6119, 0.8663, 0.8389, 0.885, 0.8466, 0.8663, 0.8653, 0.8663, 0.6119, 0.8663, 0.5855, 0.885, 0.5932, 0.885, 0.8466, 0.8928, 0.8653, 0.8663, 0.8653, 0.8663, 0.6119, 0.8476, 0.5932, 0.8663, 0.5855, 0.8928, 0.8653, 0.885, 0.8841, 0.8663, 0.8653, 0.5207, 0.0605, 0.517, 0.06849, 0.5, 0.06453, 0.5, 0.05441, 0.5, 0.06453, 0.483, 0.06849, 0.4793, 0.0605, 0.5, 0.05441, 0.5305, 0.06506, 0.5226, 0.07068, 0.517, 0.06849, 0.5207, 0.0605, 0.483, 0.06849, 0.4774, 0.07068, 0.4695, 0.06506, 0.4793, 0.0605, 0.5329, 0.06782, 0.5263, 0.07942, 0.5226, 0.07068, 0.5305, 0.06506, 0.4774, 0.07068, 0.4737, 0.07942, 0.4671, 0.06782, 0.4695, 0.06506, 0.5447, 0.08302, 0.5292, 0.0911, 0.5263, 0.07942, 0.5329, 0.06782, 0.4737, 0.07942, 0.4708, 0.0911, 0.4553, 0.08302, 0.4671, 0.06782, 0.5656, 0.1155, 0.5375, 0.1278, 0.5292, 0.0911, 0.5447, 0.08302, 0.4708, 0.0911, 0.4625, 0.1278, 0.4344, 0.1155, 0.4553, 0.08302, 0.5869, 0.172, 0.6266, 0.2082, 0.6005, 0.2383, 0.5359, 0.2156, 0.3995, 0.2383, 0.3734, 0.2082, 0.4131, 0.172, 0.4641, 0.2156, 0.6266, 0.2082, 0.6509, 0.2403, 0.637, 0.2612, 0.6005, 0.2383, 0.363, 0.2612, 0.3491, 0.2403, 0.3734, 0.2082, 0.3995, 0.2383, 0.6509, 0.2403, 0.6895, 0.2688, 0.6559, 0.2844, 0.637, 0.2612, 0.3441, 0.2844, 0.3105, 0.2688, 0.3491, 0.2403, 0.363, 0.2612, 0.6895, 0.2688, 0.6845, 0.3178, 0.6595, 0.3132, 0.6559, 0.2844, 0.3405, 0.3132, 0.3155, 0.3178, 0.3105, 0.2688, 0.3441, 0.2844, 0.6845, 0.3178, 0.6714, 0.3347, 0.6491, 0.3224, 0.6595, 0.3132, 0.3509, 0.3224, 0.3286, 0.3347, 0.3155, 0.3178, 0.3405, 0.3132, 0.6714, 0.3347, 0.6368, 0.3707, 0.6136, 0.3531, 0.6491, 0.3224, 0.3864, 0.3531, 0.3632, 0.3707, 0.3286, 0.3347, 0.3509, 0.3224, 0.6368, 0.3707, 0.6023, 0.3956, 0.5942, 0.3713, 0.6136, 0.3531, 0.4058, 0.3713, 0.3977, 0.3956, 0.3632, 0.3707, 0.3864, 0.3531, 0.6023, 0.3956, 0.581, 0.3985, 0.5774, 0.3733, 0.5942, 0.3713, 0.4226, 0.3733, 0.419, 0.3985, 0.3977, 0.3956, 0.4058, 0.3713, 0.581, 0.3985, 0.532, 0.3874, 0.5398, 0.3543, 0.5774, 0.3733, 0.4602, 0.3543, 0.468, 0.3874, 0.419, 0.3985, 0.4226, 0.3733, 0.532, 0.3874, 0.5, 0.3829, 0.5, 0.3404, 0.5398, 0.3543, 0.5, 0.3404, 0.5, 0.3829, 0.468, 0.3874, 0.4602, 0.3543, 0.5591, 0.3343, 0.5791, 0.3356, 0.5774, 0.3733, 0.5398, 0.3543, 0.4226, 0.3733, 0.4209, 0.3356, 0.4409, 0.3343, 0.4602, 0.3543, 0.5791, 0.3356, 0.5921, 0.3329, 0.5942, 0.3713, 0.5774, 0.3733, 0.4058, 0.3713, 0.4079, 0.3329, 0.4209, 0.3356, 0.4226, 0.3733, 0.6062, 0.3255, 0.6136, 0.3531, 0.5942, 0.3713, 0.5921, 0.3329, 0.4058, 0.3713, 0.3864, 0.3531, 0.3938, 0.3255, 0.4079, 0.3329, 0.6283, 0.3116, 0.6491, 0.3224, 0.6136, 0.3531, 0.6062, 0.3255, 0.3864, 0.3531, 0.3509, 0.3224, 0.3717, 0.3116, 0.3938, 0.3255, 0.6356, 0.3005, 0.6595, 0.3132, 0.6491, 0.3224, 0.6283, 0.3116, 0.3509, 0.3224, 0.3405, 0.3132, 0.3644, 0.3005, 0.3717, 0.3116, 0.6315, 0.2839, 0.6559, 0.2844, 0.6595, 0.3132, 0.6356, 0.3005, 0.3405, 0.3132, 0.3441, 0.2844, 0.3685, 0.2839, 0.3644, 0.3005, 0.6113, 0.2644, 0.637, 0.2612, 0.6559, 0.2844, 0.6315, 0.2839, 0.3441, 0.2844, 0.363, 0.2612, 0.3887, 0.2644, 0.3685, 0.2839, 0.5924, 0.2549, 0.6005, 0.2383, 0.637, 0.2612, 0.6113, 0.2644, 0.363, 0.2612, 0.3995, 0.2383, 0.4076, 0.2549, 0.3887, 0.2644, 0.5597, 0.2677, 0.5359, 0.2156, 0.6005, 0.2383, 0.5924, 0.2549, 0.3995, 0.2383, 0.4641, 0.2156, 0.4403, 0.2677, 0.4076, 0.2549, 0.5597, 0.2677, 0.5509, 0.2778, 0.5, 0.2524, 0.5359, 0.2156, 0.5, 0.2524, 0.4491, 0.2778, 0.4403, 0.2677, 0.4641, 0.2156, 0.5591, 0.3343, 0.5398, 0.3543, 0.5, 0.3404, 0.544, 0.3145, 0.5, 0.3404, 0.4602, 0.3543, 0.4409, 0.3343, 0.456, 0.3145, 0.544, 0.3145, 0.5, 0.3404, 0.5, 0.2957, 0.5436, 0.2934, 0.5, 0.2957, 0.5, 0.3404, 0.456, 0.3145, 0.4564, 0.2934, 0.5, 0.2524, 0.5509, 0.2778, 0.5436, 0.2934, 0.5, 0.2957, 0.4564, 0.2934, 0.4491, 0.2778, 0.5, 0.2524, 0.5, 0.2957, 0.5068, 0.07538, 0.5, 0.0735, 0.5, 0.06453, 0.517, 0.06849, 0.5, 0.06453, 0.5, 0.0735, 0.4932, 0.07538, 0.483, 0.06849, 0.5118, 0.08063, 0.5068, 0.07538, 0.517, 0.06849, 0.5226, 0.07068, 0.483, 0.06849, 0.4932, 0.07538, 0.4882, 0.08063, 0.4774, 0.07068, 0.5122, 0.09346, 0.5118, 0.08063, 0.5226, 0.07068, 0.5263, 0.07942, 0.4774, 0.07068, 0.4882, 0.08063, 0.4878, 0.09346, 0.4737, 0.07942, 0.5375, 0.1278, 0.5143, 0.1334, 0.5139, 0.09719, 0.5292, 0.0911, 0.4861, 0.09719, 0.4857, 0.1334, 0.4625, 0.1278, 0.4708, 0.0911, 0.5122, 0.09346, 0.5263, 0.07942, 0.5292, 0.0911, 0.5139, 0.09719, 0.4708, 0.0911, 0.4737, 0.07942, 0.4878, 0.09346, 0.4861, 0.09719, 0.5202, 0.1646, 0.5, 0.1579, 0.5, 0.1344, 0.5143, 0.1334, 0.5, 0.1344, 0.5, 0.1579, 0.4798, 0.1646, 0.4857, 0.1334, 0.5139, 0.09719, 0.5143, 0.1334, 0.5, 0.1344, 0.5, 0.1001, 0.5, 0.1344, 0.4857, 0.1334, 0.4861, 0.09719, 0.5, 0.1001, 0.5, 0.09135, 0.5122, 0.09346, 0.5139, 0.09719, 0.5, 0.1001, 0.4861, 0.09719, 0.4878, 0.09346, 0.5, 0.09135, 0.5, 0.1001, 0.5303, 0.1802, 0.5219, 0.1816, 0.5177, 0.1724, 0.5202, 0.1646, 0.4823, 0.1724, 0.4781, 0.1816, 0.4697, 0.1802, 0.4798, 0.1646, 0.5237, 0.1988, 0.519, 0.1947, 0.5219, 0.1816, 0.5303, 0.1802, 0.4781, 0.1816, 0.481, 0.1947, 0.4763, 0.1988, 0.4697, 0.1802, 0.5, 0.2039, 0.5082, 0.1973, 0.519, 0.1947, 0.5237, 0.1988, 0.481, 0.1947, 0.4918, 0.1973, 0.5, 0.2039, 0.4763, 0.1988, 0.5, 0.1973, 0.5, 0.1922, 0.5082, 0.1973, 0.5, 0.2039, 0.4918, 0.1973, 0.5, 0.1922, 0.5, 0.1973, 0.5, 0.2039, 0.5, 0.1579, 0.5202, 0.1646, 0.5177, 0.1724, 0.5, 0.1652, 0.4823, 0.1724, 0.4798, 0.1646, 0.5, 0.1579, 0.5, 0.1652, 0.5, 0.1652, 0.5177, 0.1724, 0.5135, 0.1769, 0.5, 0.1717, 0.4865, 0.1769, 0.4823, 0.1724, 0.5, 0.1652, 0.5, 0.1717, 0.5, 0.1922, 0.5, 0.1862, 0.5088, 0.1924, 0.5082, 0.1973, 0.4912, 0.1924, 0.5, 0.1862, 0.5, 0.1922, 0.4918, 0.1973, 0.5082, 0.1973, 0.5088, 0.1924, 0.5152, 0.1907, 0.519, 0.1947, 0.4848, 0.1907, 0.4912, 0.1924, 0.4918, 0.1973, 0.481, 0.1947, 0.519, 0.1947, 0.5152, 0.1907, 0.5169, 0.1819, 0.5219, 0.1816, 0.4831, 0.1819, 0.4848, 0.1907, 0.481, 0.1947, 0.4781, 0.1816, 0.5219, 0.1816, 0.5169, 0.1819, 0.5135, 0.1769, 0.5177, 0.1724, 0.4865, 0.1769, 0.4831, 0.1819, 0.4781, 0.1816, 0.4823, 0.1724, 0.5, 0.1862, 0.5169, 0.1819, 0.5152, 0.1907, 0.5088, 0.1924, 0.4848, 0.1907, 0.4831, 0.1819, 0.5, 0.1862, 0.4912, 0.1924, 0.5, 0.1862, 0.5, 0.1717, 0.5135, 0.1769, 0.5169, 0.1819, 0.4865, 0.1769, 0.5, 0.1717, 0.5, 0.1862, 0.4831, 0.1819, 0.5, 0.2039, 0.5237, 0.1988, 0.5359, 0.2156, 0.5, 0.2524, 0.4641, 0.2156, 0.4763, 0.1988, 0.5, 0.2039, 0.5, 0.2524, 0.5237, 0.1988, 0.5303, 0.1802, 0.5442, 0.1728, 0.5359, 0.2156, 0.4558, 0.1728, 0.4697, 0.1802, 0.4763, 0.1988, 0.4641, 0.2156, 0.5303, 0.1802, 0.5202, 0.1646, 0.5413, 0.1549, 0.5442, 0.1728, 0.4587, 0.1549, 0.4798, 0.1646, 0.4697, 0.1802, 0.4558, 0.1728, 0.5202, 0.1646, 0.5143, 0.1334, 0.5375, 0.1278, 0.5413, 0.1549, 0.4625, 0.1278, 0.4857, 0.1334, 0.4798, 0.1646, 0.4587, 0.1549, 0.5656, 0.1155, 0.5787, 0.1392, 0.5413, 0.1549, 0.5375, 0.1278, 0.4587, 0.1549, 0.4213, 0.1392, 0.4344, 0.1155, 0.4625, 0.1278, 0.5787, 0.1392, 0.5832, 0.1542, 0.5442, 0.1728, 0.5413, 0.1549, 0.4558, 0.1728, 0.4168, 0.1542, 0.4213, 0.1392, 0.4587, 0.1549, 0.5869, 0.172, 0.5359, 0.2156, 0.5442, 0.1728, 0.5832, 0.1542, 0.4558, 0.1728, 0.4641, 0.2156, 0.4131, 0.172, 0.4168, 0.1542, 0.5122, 0.09346, 0.5, 0.09135, 0.5, 0.08998, 0.5099, 0.09072, 0.5, 0.08998, 0.5, 0.09135, 0.4878, 0.09346, 0.4901, 0.09072, 0.5118, 0.08063, 0.5122, 0.09346, 0.5099, 0.09072, 0.5097, 0.08224, 0.4901, 0.09072, 0.4878, 0.09346, 0.4882, 0.08063, 0.4903, 0.08224, 0.5068, 0.07538, 0.5118, 0.08063, 0.5097, 0.08224, 0.5052, 0.07708, 0.4903, 0.08224, 0.4882, 0.08063, 0.4932, 0.07538, 0.4948, 0.07708, 0.5, 0.0735, 0.5068, 0.07538, 0.5052, 0.07708, 0.5, 0.07547, 0.4948, 0.07708, 0.4932, 0.07538, 0.5, 0.0735, 0.5, 0.07547, 0.5, 0.07547, 0.5052, 0.07708, 0.5034, 0.08084, 0.5, 0.08032, 0.4966, 0.08084, 0.4948, 0.07708, 0.5, 0.07547, 0.5, 0.08032, 0.5052, 0.07708, 0.5097, 0.08224, 0.5067, 0.08329, 0.5034, 0.08084, 0.4933, 0.08329, 0.4903, 0.08224, 0.4948, 0.07708, 0.4966, 0.08084, 0.5097, 0.08224, 0.5099, 0.09072, 0.5068, 0.08679, 0.5067, 0.08329, 0.4932, 0.08679, 0.4901, 0.09072, 0.4903, 0.08224, 0.4933, 0.08329, 0.5099, 0.09072, 0.5, 0.08998, 0.5, 0.08564, 0.5068, 0.08679, 0.5, 0.08564, 0.5, 0.08998, 0.4901, 0.09072, 0.4932, 0.08679, 0.5, 0.08564, 0.5, 0.08032, 0.5034, 0.08084, 0.5068, 0.08679, 0.4966, 0.08084, 0.5, 0.08032, 0.5, 0.08564, 0.4932, 0.08679, 0.5068, 0.08679, 0.5034, 0.08084, 0.5067, 0.08329, 0.4933, 0.08329, 0.4966, 0.08084, 0.4932, 0.08679, 0.5436, 0.2934, 0.5509, 0.2778, 0.5624, 0.2843, 0.5592, 0.2949, 0.4376, 0.2843, 0.4491, 0.2778, 0.4564, 0.2934, 0.4408, 0.2949, 0.544, 0.3145, 0.5436, 0.2934, 0.5592, 0.2949, 0.5632, 0.3072, 0.4408, 0.2949, 0.4564, 0.2934, 0.456, 0.3145, 0.4368, 0.3072, 0.5591, 0.3343, 0.544, 0.3145, 0.5632, 0.3072, 0.5705, 0.3187, 0.4368, 0.3072, 0.456, 0.3145, 0.4409, 0.3343, 0.4295, 0.3187, 0.5509, 0.2778, 0.5597, 0.2677, 0.5692, 0.2782, 0.5624, 0.2843, 0.4308, 0.2782, 0.4403, 0.2677, 0.4491, 0.2778, 0.4376, 0.2843, 0.5597, 0.2677, 0.5924, 0.2549, 0.5899, 0.2718, 0.5692, 0.2782, 0.4101, 0.2718, 0.4076, 0.2549, 0.4403, 0.2677, 0.4308, 0.2782, 0.5924, 0.2549, 0.6113, 0.2644, 0.6022, 0.2772, 0.5899, 0.2718, 0.3978, 0.2772, 0.3887, 0.2644, 0.4076, 0.2549, 0.4101, 0.2718, 0.6113, 0.2644, 0.6315, 0.2839, 0.6171, 0.2872, 0.6022, 0.2772, 0.3829, 0.2872, 0.3685, 0.2839, 0.3887, 0.2644, 0.3978, 0.2772, 0.6315, 0.2839, 0.6356, 0.3005, 0.6181, 0.2992, 0.6171, 0.2872, 0.3819, 0.2992, 0.3644, 0.3005, 0.3685, 0.2839, 0.3829, 0.2872, 0.6356, 0.3005, 0.6283, 0.3116, 0.6159, 0.3074, 0.6181, 0.2992, 0.3841, 0.3074, 0.3717, 0.3116, 0.3644, 0.3005, 0.3819, 0.2992, 0.6283, 0.3116, 0.6062, 0.3255, 0.5984, 0.3137, 0.6159, 0.3074, 0.4016, 0.3137, 0.3938, 0.3255, 0.3717, 0.3116, 0.3841, 0.3074, 0.6062, 0.3255, 0.5921, 0.3329, 0.5908, 0.3198, 0.5984, 0.3137, 0.4092, 0.3198, 0.4079, 0.3329, 0.3938, 0.3255, 0.4016, 0.3137, 0.5921, 0.3329, 0.5791, 0.3356, 0.5821, 0.321, 0.5908, 0.3198, 0.4179, 0.321, 0.4209, 0.3356, 0.4079, 0.3329, 0.4092, 0.3198, 0.5791, 0.3356, 0.5591, 0.3343, 0.5705, 0.3187, 0.5821, 0.321, 0.4295, 0.3187, 0.4409, 0.3343, 0.4209, 0.3356, 0.4179, 0.321, 0.5821, 0.321, 0.5705, 0.3187, 0.5786, 0.3094, 0.584, 0.3129, 0.4214, 0.3094, 0.4295, 0.3187, 0.4179, 0.321, 0.416, 0.3129, 0.5908, 0.3198, 0.5821, 0.321, 0.584, 0.3129, 0.5897, 0.3123, 0.416, 0.3129, 0.4179, 0.321, 0.4092, 0.3198, 0.4103, 0.3123, 0.5984, 0.3137, 0.5908, 0.3198, 0.5897, 0.3123, 0.5963, 0.3092, 0.4103, 0.3123, 0.4092, 0.3198, 0.4016, 0.3137, 0.4037, 0.3092, 0.6159, 0.3074, 0.5984, 0.3137, 0.5963, 0.3092, 0.606, 0.3025, 0.4037, 0.3092, 0.4016, 0.3137, 0.3841, 0.3074, 0.394, 0.3025, 0.6181, 0.2992, 0.6159, 0.3074, 0.606, 0.3025, 0.6077, 0.2975, 0.394, 0.3025, 0.3841, 0.3074, 0.3819, 0.2992, 0.3923, 0.2975, 0.6171, 0.2872, 0.6181, 0.2992, 0.6077, 0.2975, 0.607, 0.2912, 0.3923, 0.2975, 0.3819, 0.2992, 0.3829, 0.2872, 0.393, 0.2912, 0.6022, 0.2772, 0.6171, 0.2872, 0.607, 0.2912, 0.5983, 0.2831, 0.393, 0.2912, 0.3829, 0.2872, 0.3978, 0.2772, 0.4017, 0.2831, 0.5899, 0.2718, 0.6022, 0.2772, 0.5983, 0.2831, 0.5899, 0.2802, 0.4017, 0.2831, 0.3978, 0.2772, 0.4101, 0.2718, 0.4101, 0.2802, 0.5692, 0.2782, 0.5899, 0.2718, 0.5899, 0.2802, 0.5764, 0.2846, 0.4101, 0.2802, 0.4101, 0.2718, 0.4308, 0.2782, 0.4236, 0.2846, 0.5624, 0.2843, 0.5692, 0.2782, 0.5764, 0.2846, 0.5728, 0.2899, 0.4236, 0.2846, 0.4308, 0.2782, 0.4376, 0.2843, 0.4272, 0.2899, 0.5705, 0.3187, 0.5632, 0.3072, 0.5733, 0.3033, 0.5786, 0.3094, 0.4267, 0.3033, 0.4368, 0.3072, 0.4295, 0.3187, 0.4214, 0.3094, 0.5632, 0.3072, 0.5592, 0.2949, 0.5724, 0.2957, 0.5733, 0.3033, 0.4276, 0.2957, 0.4408, 0.2949, 0.4368, 0.3072, 0.4267, 0.3033, 0.5592, 0.2949, 0.5624, 0.2843, 0.5728, 0.2899, 0.5724, 0.2957, 0.4272, 0.2899, 0.4376, 0.2843, 0.4408, 0.2949, 0.4276, 0.2957, 0.5, 0.3829, 0.532, 0.3874, 0.5296, 0.4286, 0.5, 0.4286, 0.4704, 0.4286, 0.468, 0.3874, 0.5, 0.3829, 0.5, 0.4286, 0.532, 0.3874, 0.581, 0.3985, 0.5846, 0.4286, 0.5296, 0.4286, 0.4154, 0.4286, 0.419, 0.3985, 0.468, 0.3874, 0.4704, 0.4286, 0.581, 0.3985, 0.6023, 0.3956, 0.6223, 0.4179, 0.5846, 0.4286, 0.3777, 0.4179, 0.3977, 0.3956, 0.419, 0.3985, 0.4154, 0.4286, 0.6023, 0.3956, 0.6368, 0.3707, 0.6662, 0.389, 0.6223, 0.4179, 0.3338, 0.389, 0.3632, 0.3707, 0.3977, 0.3956, 0.3777, 0.4179, 0.6368, 0.3707, 0.6714, 0.3347, 0.7015, 0.3445, 0.6662, 0.389, 0.2985, 0.3445, 0.3286, 0.3347, 0.3632, 0.3707, 0.3338, 0.389, 0.6714, 0.3347, 0.6845, 0.3178, 0.7122, 0.3155, 0.7015, 0.3445, 0.2878, 0.3155, 0.3155, 0.3178, 0.3286, 0.3347, 0.2985, 0.3445, 0.6845, 0.3178, 0.6895, 0.2688, 0.7043, 0.2602, 0.7122, 0.3155, 0.2957, 0.2602, 0.3105, 0.2688, 0.3155, 0.3178, 0.2878, 0.3155, 0.6895, 0.2688, 0.6509, 0.2403, 0.6729, 0.2249, 0.7043, 0.2602, 0.3271, 0.2249, 0.3491, 0.2403, 0.3105, 0.2688, 0.2957, 0.2602, 0.6509, 0.2403, 0.6266, 0.2082, 0.6405, 0.1988, 0.6729, 0.2249, 0.3595, 0.1988, 0.3734, 0.2082, 0.3491, 0.2403, 0.3271, 0.2249, 0.6036, 0.02345, 0.6251, 0.02946, 0.6358, 0.0822, 0.5986, 0.05684, 0.3642, 0.0822, 0.3749, 0.02946, 0.3964, 0.02345, 0.4014, 0.05684, 0.5468, 0.009442, 0.6036, 0.02345, 0.5986, 0.05684, 0.5564, 0.04091, 0.4014, 0.05684, 0.3964, 0.02345, 0.4532, 0.009442, 0.4436, 0.04091, 0.5, 0.03322, 0.5468, 0.009442, 0.5564, 0.04091, 0.5272, 0.04951, 0.4436, 0.04091, 0.4532, 0.009442, 0.5, 0.03322, 0.4728, 0.04951, 0.5207, 0.0605, 0.5, 0.05441, 0.5, 0.03322, 0.5272, 0.04951, 0.5, 0.03322, 0.5, 0.05441, 0.4793, 0.0605, 0.4728, 0.04951, 0.5305, 0.06506, 0.5207, 0.0605, 0.5272, 0.04951, 0.5372, 0.06079, 0.4728, 0.04951, 0.4793, 0.0605, 0.4695, 0.06506, 0.4628, 0.06079, 0.5329, 0.06782, 0.5305, 0.06506, 0.5372, 0.06079, 0.5585, 0.06514, 0.4628, 0.06079, 0.4695, 0.06506, 0.4671, 0.06782, 0.4415, 0.06514, 0.5447, 0.08302, 0.5329, 0.06782, 0.5585, 0.06514, 0.5881, 0.08518, 0.4415, 0.06514, 0.4671, 0.06782, 0.4553, 0.08302, 0.4119, 0.08518, 0.5585, 0.06514, 0.5564, 0.04091, 0.5986, 0.05684, 0.5881, 0.08518, 0.4014, 0.05684, 0.4436, 0.04091, 0.4415, 0.06514, 0.4119, 0.08518, 0.5585, 0.06514, 0.5372, 0.06079, 0.5272, 0.04951, 0.5564, 0.04091, 0.4728, 0.04951, 0.4628, 0.06079, 0.4415, 0.06514, 0.4436, 0.04091, 0.6072, 0.1139, 0.5881, 0.08518, 0.5986, 0.05684, 0.6358, 0.0822, 0.4014, 0.05684, 0.4119, 0.08518, 0.3928, 0.1139, 0.3642, 0.0822, 0.5656, 0.1155, 0.5447, 0.08302, 0.5881, 0.08518, 0.6072, 0.1139, 0.4119, 0.08518, 0.4553, 0.08302, 0.4344, 0.1155, 0.3928, 0.1139, 0.5787, 0.1392, 0.6127, 0.1337, 0.6055, 0.1515, 0.5832, 0.1542, 0.3945, 0.1515, 0.3873, 0.1337, 0.4213, 0.1392, 0.4168, 0.1542, 0.5656, 0.1155, 0.6072, 0.1139, 0.6127, 0.1337, 0.5787, 0.1392, 0.3873, 0.1337, 0.3928, 0.1139, 0.4344, 0.1155, 0.4213, 0.1392, 0.5869, 0.172, 0.5832, 0.1542, 0.6055, 0.1515, 0.6007, 0.163, 0.3945, 0.1515, 0.4168, 0.1542, 0.4131, 0.172, 0.3993, 0.163, 0.5869, 0.172, 0.6007, 0.163, 0.6405, 0.1988, 0.6266, 0.2082, 0.3595, 0.1988, 0.3993, 0.163, 0.4131, 0.172, 0.3734, 0.2082, 0.9224, 0.06423, 0.8596, 0.118, 0.8233, 0.1016, 0.8613, 0.02723, 0.1767, 0.1016, 0.1404, 0.118, 0.07763, 0.06423, 0.1387, 0.02723, 0.8613, 0.02723, 0.8233, 0.1016, 0.7659, 0.087, 0.7746, 0.01084, 0.2341, 0.087, 0.1767, 0.1016, 0.1387, 0.02723, 0.2254, 0.01084, 0.7746, 0.01084, 0.7659, 0.087, 0.662, 0.08756, 0.647, 0.02872, 0.338, 0.08756, 0.2341, 0.087, 0.2254, 0.01084, 0.353, 0.02872, 0.647, 0.02872, 0.662, 0.08756, 0.6358, 0.0822, 0.6251, 0.02946, 0.3642, 0.0822, 0.338, 0.08756, 0.353, 0.02872, 0.3749, 0.02946, 0.6072, 0.1139, 0.6358, 0.0822, 0.662, 0.08756, 0.6127, 0.1337, 0.338, 0.08756, 0.3642, 0.0822, 0.3928, 0.1139, 0.3873, 0.1337, 0.7043, 0.2602, 0.6729, 0.2249, 0.7436, 0.1986, 0.7664, 0.2331, 0.2564, 0.1986, 0.3271, 0.2249, 0.2957, 0.2602, 0.2336, 0.2331, 0.9876, 0.1542, 0.8895, 0.1776, 0.8596, 0.118, 0.9224, 0.06423, 0.1404, 0.118, 0.1105, 0.1776, 0.01237, 0.1542, 0.07763, 0.06423, 0.8998, 0.4209, 0.8443, 0.3474, 0.8812, 0.3092, 0.959, 0.3574, 0.1188, 0.3092, 0.1557, 0.3474, 0.1002, 0.4209, 0.04104, 0.3574, 0.959, 0.3574, 0.8812, 0.3092, 0.9033, 0.2614, 0.9999, 0.2535, 0.0967, 0.2614, 0.1188, 0.3092, 0.04104, 0.3574, 0.00014, 0.2535, 0.9999, 0.2535, 0.9033, 0.2614, 0.8895, 0.1776, 0.9876, 0.1542, 0.1105, 0.1776, 0.0967, 0.2614, 0.00014, 0.2535, 0.01237, 0.1542, 0.7248, 0.3402, 0.7122, 0.3155, 0.7447, 0.3046, 0.7661, 0.3195, 0.2553, 0.3046, 0.2878, 0.3155, 0.2752, 0.3402, 0.2339, 0.3195, 0.7661, 0.3195, 0.7447, 0.3046, 0.7934, 0.2805, 0.8267, 0.2978, 0.2066, 0.2805, 0.2553, 0.3046, 0.2339, 0.3195, 0.1733, 0.2978, 0.8267, 0.2978, 0.7934, 0.2805, 0.8236, 0.2546, 0.8553, 0.268, 0.1764, 0.2546, 0.2066, 0.2805, 0.1733, 0.2978, 0.1447, 0.268, 0.8553, 0.268, 0.8236, 0.2546, 0.8359, 0.2252, 0.8683, 0.2335, 0.1641, 0.2252, 0.1764, 0.2546, 0.1447, 0.268, 0.1317, 0.2335, 0.8135, 0.1907, 0.8513, 0.1811, 0.8683, 0.2335, 0.8359, 0.2252, 0.1317, 0.2335, 0.1487, 0.1811, 0.1865, 0.1907, 0.1641, 0.2252, 0.8895, 0.1776, 0.9033, 0.2614, 0.8683, 0.2335, 0.8513, 0.1811, 0.1317, 0.2335, 0.0967, 0.2614, 0.1105, 0.1776, 0.1487, 0.1811, 0.9033, 0.2614, 0.8812, 0.3092, 0.8553, 0.268, 0.8683, 0.2335, 0.1447, 0.268, 0.1188, 0.3092, 0.0967, 0.2614, 0.1317, 0.2335, 0.8812, 0.3092, 0.8443, 0.3474, 0.8267, 0.2978, 0.8553, 0.268, 0.1733, 0.2978, 0.1557, 0.3474, 0.1188, 0.3092, 0.1447, 0.268, 0.8443, 0.3474, 0.7723, 0.374, 0.7661, 0.3195, 0.8267, 0.2978, 0.2339, 0.3195, 0.2277, 0.374, 0.1557, 0.3474, 0.1733, 0.2978, 0.7445, 0.3901, 0.7248, 0.3402, 0.7661, 0.3195, 0.7723, 0.374, 0.2339, 0.3195, 0.2752, 0.3402, 0.2555, 0.3901, 0.2277, 0.374, 0.8248, 0.471, 0.7723, 0.374, 0.8443, 0.3474, 0.8998, 0.4209, 0.1557, 0.3474, 0.2277, 0.374, 0.1752, 0.471, 0.1002, 0.4209, 0.7921, 0.4647, 0.7422, 0.4615, 0.7269, 0.4326, 0.7445, 0.3901, 0.2731, 0.4326, 0.2578, 0.4615, 0.2079, 0.4647, 0.2555, 0.3901, 0.7921, 0.4647, 0.7445, 0.3901, 0.7723, 0.374, 0.8248, 0.471, 0.2277, 0.374, 0.2555, 0.3901, 0.2079, 0.4647, 0.1752, 0.471, 0.7956, 0.49, 0.7921, 0.4647, 0.8248, 0.471, 0.1752, 0.471, 0.2079, 0.4647, 0.2044, 0.49, 0.7122, 0.3155, 0.7043, 0.2602, 0.7664, 0.2331, 0.7447, 0.3046, 0.2336, 0.2331, 0.2957, 0.2602, 0.2878, 0.3155, 0.2553, 0.3046, 0.7664, 0.2331, 0.7861, 0.2278, 0.7934, 0.2805, 0.7447, 0.3046, 0.2066, 0.2805, 0.2139, 0.2278, 0.2336, 0.2331, 0.2553, 0.3046, 0.7861, 0.2278, 0.803, 0.2034, 0.8236, 0.2546, 0.7934, 0.2805, 0.1764, 0.2546, 0.1971, 0.2034, 0.2139, 0.2278, 0.2066, 0.2805, 0.8135, 0.1907, 0.8359, 0.2252, 0.8236, 0.2546, 0.803, 0.2034, 0.1764, 0.2546, 0.1641, 0.2252, 0.1865, 0.1907, 0.1971, 0.2034, 0.662, 0.08756, 0.7659, 0.087, 0.7693, 0.1288, 0.6915, 0.1467, 0.2307, 0.1288, 0.2341, 0.087, 0.338, 0.08756, 0.3085, 0.1467, 0.7436, 0.1986, 0.6915, 0.1467, 0.7693, 0.1288, 0.7801, 0.1694, 0.2307, 0.1288, 0.3085, 0.1467, 0.2564, 0.1986, 0.2199, 0.1694, 0.6729, 0.2249, 0.6405, 0.1988, 0.6915, 0.1467, 0.7436, 0.1986, 0.3085, 0.1467, 0.3595, 0.1988, 0.3271, 0.2249, 0.2564, 0.1986, 0.6405, 0.1988, 0.6055, 0.1515, 0.6127, 0.1337, 0.6915, 0.1467, 0.3873, 0.1337, 0.3945, 0.1515, 0.3595, 0.1988, 0.3085, 0.1467, 0.6127, 0.1337, 0.662, 0.08756, 0.6915, 0.1467, 0.3085, 0.1467, 0.338, 0.08756, 0.3873, 0.1337, 0.6405, 0.1988, 0.6007, 0.163, 0.6055, 0.1515, 0.3945, 0.1515, 0.3993, 0.163, 0.3595, 0.1988, 0.8135, 0.1907, 0.8038, 0.1712, 0.8309, 0.1395, 0.8513, 0.1811, 0.1691, 0.1395, 0.1962, 0.1712, 0.1865, 0.1907, 0.1487, 0.1811, 0.8895, 0.1776, 0.8513, 0.1811, 0.8309, 0.1395, 0.8596, 0.118, 0.1691, 0.1395, 0.1487, 0.1811, 0.1105, 0.1776, 0.1404, 0.118, 0.7801, 0.1694, 0.7693, 0.1288, 0.8309, 0.1395, 0.8038, 0.1712, 0.1691, 0.1395, 0.2307, 0.1288, 0.2199, 0.1694, 0.1962, 0.1712, 0.7659, 0.087, 0.8233, 0.1016, 0.8309, 0.1395, 0.7693, 0.1288, 0.1691, 0.1395, 0.1767, 0.1016, 0.2341, 0.087, 0.2307, 0.1288, 0.8596, 0.118, 0.8309, 0.1395, 0.8233, 0.1016, 0.1767, 0.1016, 0.1691, 0.1395, 0.1404, 0.118, 0.5746, 0.9592, 0.4645, 0.9592, 0.4773, 0.8919, 0.5454, 0.8846, 0.2729, 0.8919, 0.2857, 0.9592, 0.1756, 0.9592, 0.2048, 0.8846, 0.5746, 0.9592, 0.5454, 0.8846, 0.6051, 0.847, 0.7159, 0.8971, 0.1451, 0.847, 0.2048, 0.8846, 0.1756, 0.9592, 0.03433, 0.8971, 0.7159, 0.8971, 0.6051, 0.847, 0.6054, 0.7844, 0.6839, 0.757, 0.1449, 0.7844, 0.1451, 0.847, 0.03433, 0.8971, 0.06635, 0.757, 0.6839, 0.757, 0.6054, 0.7844, 0.5748, 0.7442, 0.6179, 0.7192, 0.1754, 0.7442, 0.1449, 0.7844, 0.06635, 0.757, 0.1324, 0.7192, 0.6179, 0.7192, 0.5748, 0.7442, 0.535, 0.7125, 0.5687, 0.6821, 0.2152, 0.7125, 0.1754, 0.7442, 0.1324, 0.7192, 0.1815, 0.6821, 0.5687, 0.6821, 0.535, 0.7125, 0.483, 0.6868, 0.5085, 0.641, 0.2672, 0.6868, 0.2152, 0.7125, 0.1815, 0.6821, 0.2417, 0.641, 0.535, 0.7125, 0.5134, 0.737, 0.4789, 0.7196, 0.483, 0.6868, 0.2713, 0.7196, 0.2368, 0.737, 0.2152, 0.7125, 0.2672, 0.6868, 0.5748, 0.7442, 0.5411, 0.7608, 0.5134, 0.737, 0.535, 0.7125, 0.2368, 0.737, 0.2091, 0.7608, 0.1754, 0.7442, 0.2152, 0.7125, 0.6054, 0.7844, 0.5576, 0.7894, 0.5411, 0.7608, 0.5748, 0.7442, 0.2091, 0.7608, 0.1926, 0.7894, 0.1449, 0.7844, 0.1754, 0.7442, 0.6051, 0.847, 0.5538, 0.8218, 0.5576, 0.7894, 0.6054, 0.7844, 0.1926, 0.7894, 0.1964, 0.8218, 0.1451, 0.847, 0.1449, 0.7844, 0.5454, 0.8846, 0.5247, 0.8424, 0.5538, 0.8218, 0.6051, 0.847, 0.1964, 0.8218, 0.2256, 0.8424, 0.2048, 0.8846, 0.1451, 0.847, 0.5454, 0.8846, 0.4773, 0.8919, 0.4852, 0.8453, 0.5247, 0.8424, 0.265, 0.8453, 0.2729, 0.8919, 0.2048, 0.8846, 0.2256, 0.8424, 0.7436, 0.1986, 0.7801, 0.1694, 0.7861, 0.1811, 0.7702, 0.1912, 0.2139, 0.1811, 0.2199, 0.1694, 0.2564, 0.1986, 0.2298, 0.1912, 0.4082, 0.5875, 0.5085, 0.641, 0.483, 0.6868, 0.4096, 0.674, 0.2672, 0.6868, 0.2417, 0.641, 0.3421, 0.5875, 0.3406, 0.674, 0.7664, 0.2331, 0.7436, 0.1986, 0.7702, 0.1912, 0.7861, 0.2278, 0.2298, 0.1912, 0.2564, 0.1986, 0.2336, 0.2331, 0.2139, 0.2278, 0.4003, 0.9106, 0.4142, 0.8783, 0.4773, 0.8919, 0.4645, 0.9592, 0.2729, 0.8919, 0.3361, 0.8783, 0.3499, 0.9106, 0.2857, 0.9592, 0.483, 0.6868, 0.4789, 0.7196, 0.4436, 0.7137, 0.4096, 0.674, 0.3066, 0.7137, 0.2713, 0.7196, 0.2672, 0.6868, 0.3406, 0.674, 0.4297, 0.7286, 0.3928, 0.7108, 0.4096, 0.674, 0.4436, 0.7137, 0.3406, 0.674, 0.3574, 0.7108, 0.3205, 0.7286, 0.3066, 0.7137, 0.423, 0.7546, 0.3928, 0.7108, 0.4297, 0.7286, 0.4326, 0.7465, 0.3205, 0.7286, 0.3574, 0.7108, 0.3272, 0.7546, 0.3176, 0.7465, 0.4277, 0.7962, 0.3916, 0.8152, 0.3928, 0.7108, 0.423, 0.7546, 0.3574, 0.7108, 0.3586, 0.8152, 0.3225, 0.7962, 0.3272, 0.7546, 0.4142, 0.8783, 0.3916, 0.8152, 0.4277, 0.7962, 0.4483, 0.831, 0.3225, 0.7962, 0.3586, 0.8152, 0.3361, 0.8783, 0.3019, 0.831, 0.4773, 0.8919, 0.4142, 0.8783, 0.4483, 0.831, 0.4852, 0.8453, 0.3019, 0.831, 0.3361, 0.8783, 0.2729, 0.8919, 0.265, 0.8453, 0.7861, 0.2278, 0.7977, 0.1957, 0.8026, 0.1998, 0.803, 0.2034, 0.1974, 0.1998, 0.2023, 0.1957, 0.2139, 0.2278, 0.1971, 0.2034, 0.7861, 0.2278, 0.7702, 0.1912, 0.7896, 0.1847, 0.7977, 0.1957, 0.2104, 0.1847, 0.2298, 0.1912, 0.2139, 0.2278, 0.2023, 0.1957, 0.7702, 0.1912, 0.7861, 0.1811, 0.7896, 0.1847, 0.2104, 0.1847, 0.2139, 0.1811, 0.2298, 0.1912, 0.4852, 0.8453, 0.4483, 0.831, 0.466, 0.8041, 0.4905, 0.8161, 0.2842, 0.8041, 0.3019, 0.831, 0.265, 0.8453, 0.2597, 0.8161, 0.4483, 0.831, 0.4277, 0.7962, 0.448, 0.7839, 0.466, 0.8041, 0.3022, 0.7839, 0.3225, 0.7962, 0.3019, 0.831, 0.2842, 0.8041, 0.4277, 0.7962, 0.423, 0.7546, 0.4387, 0.765, 0.448, 0.7839, 0.3115, 0.765, 0.3272, 0.7546, 0.3225, 0.7962, 0.3022, 0.7839, 0.423, 0.7546, 0.4326, 0.7465, 0.4452, 0.7564, 0.4387, 0.765, 0.305, 0.7564, 0.3176, 0.7465, 0.3272, 0.7546, 0.3115, 0.765, 0.4326, 0.7465, 0.4297, 0.7286, 0.4498, 0.7435, 0.4452, 0.7564, 0.3004, 0.7435, 0.3205, 0.7286, 0.3176, 0.7465, 0.305, 0.7564, 0.4297, 0.7286, 0.4436, 0.7137, 0.4563, 0.7327, 0.4498, 0.7435, 0.2939, 0.7327, 0.3066, 0.7137, 0.3205, 0.7286, 0.3004, 0.7435, 0.4436, 0.7137, 0.4789, 0.7196, 0.4755, 0.7409, 0.4563, 0.7327, 0.2748, 0.7409, 0.2713, 0.7196, 0.3066, 0.7137, 0.2939, 0.7327, 0.5247, 0.8424, 0.4852, 0.8453, 0.4905, 0.8161, 0.5142, 0.8178, 0.2597, 0.8161, 0.265, 0.8453, 0.2256, 0.8424, 0.236, 0.8178, 0.5538, 0.8218, 0.5247, 0.8424, 0.5142, 0.8178, 0.528, 0.8086, 0.236, 0.8178, 0.2256, 0.8424, 0.1964, 0.8218, 0.2223, 0.8086, 0.5576, 0.7894, 0.5538, 0.8218, 0.528, 0.8086, 0.5301, 0.7908, 0.2223, 0.8086, 0.1964, 0.8218, 0.1926, 0.7894, 0.2201, 0.7908, 0.5411, 0.7608, 0.5576, 0.7894, 0.5301, 0.7908, 0.5186, 0.7724, 0.2201, 0.7908, 0.1926, 0.7894, 0.2091, 0.7608, 0.2316, 0.7724, 0.5134, 0.737, 0.5411, 0.7608, 0.5186, 0.7724, 0.4987, 0.755, 0.2316, 0.7724, 0.2091, 0.7608, 0.2368, 0.737, 0.2516, 0.755, 0.4789, 0.7196, 0.5134, 0.737, 0.4987, 0.755, 0.4755, 0.7409, 0.2516, 0.755, 0.2368, 0.737, 0.2713, 0.7196, 0.2748, 0.7409, 0.4452, 0.7564, 0.4498, 0.7435, 0.468, 0.7562, 0.4597, 0.7705, 0.2822, 0.7562, 0.3004, 0.7435, 0.305, 0.7564, 0.2906, 0.7705, 0.4597, 0.7705, 0.468, 0.7562, 0.4872, 0.7699, 0.4774, 0.7854, 0.2631, 0.7699, 0.2822, 0.7562, 0.2906, 0.7705, 0.2729, 0.7854, 0.4774, 0.7854, 0.4872, 0.7699, 0.5046, 0.783, 0.4965, 0.7971, 0.2456, 0.783, 0.2631, 0.7699, 0.2729, 0.7854, 0.2537, 0.7971, 0.4965, 0.7971, 0.5046, 0.783, 0.5161, 0.7926, 0.5137, 0.804, 0.2341, 0.7926, 0.2456, 0.783, 0.2537, 0.7971, 0.2365, 0.804, 0.5142, 0.8178, 0.4905, 0.8161, 0.4965, 0.7971, 0.5137, 0.804, 0.2537, 0.7971, 0.2597, 0.8161, 0.236, 0.8178, 0.2365, 0.804, 0.466, 0.8041, 0.4774, 0.7854, 0.4965, 0.7971, 0.4905, 0.8161, 0.2537, 0.7971, 0.2729, 0.7854, 0.2842, 0.8041, 0.2597, 0.8161, 0.466, 0.8041, 0.448, 0.7839, 0.4597, 0.7705, 0.4774, 0.7854, 0.2906, 0.7705, 0.3022, 0.7839, 0.2842, 0.8041, 0.2729, 0.7854, 0.4452, 0.7564, 0.4597, 0.7705, 0.448, 0.7839, 0.4387, 0.765, 0.3022, 0.7839, 0.2906, 0.7705, 0.305, 0.7564, 0.3115, 0.765, 0.4563, 0.7327, 0.4755, 0.7409, 0.468, 0.7562, 0.4498, 0.7435, 0.2822, 0.7562, 0.2748, 0.7409, 0.2939, 0.7327, 0.3004, 0.7435, 0.4987, 0.755, 0.4872, 0.7699, 0.468, 0.7562, 0.4755, 0.7409, 0.2822, 0.7562, 0.2631, 0.7699, 0.2516, 0.755, 0.2748, 0.7409, 0.5186, 0.7724, 0.5046, 0.783, 0.4872, 0.7699, 0.4987, 0.755, 0.2631, 0.7699, 0.2456, 0.783, 0.2316, 0.7724, 0.2516, 0.755, 0.5301, 0.7908, 0.5161, 0.7926, 0.5046, 0.783, 0.5186, 0.7724, 0.2456, 0.783, 0.2341, 0.7926, 0.2201, 0.7908, 0.2316, 0.7724, 0.528, 0.8086, 0.5137, 0.804, 0.5161, 0.7926, 0.5301, 0.7908, 0.2341, 0.7926, 0.2365, 0.804, 0.2223, 0.8086, 0.2201, 0.7908, 0.5142, 0.8178, 0.5137, 0.804, 0.528, 0.8086, 0.2223, 0.8086, 0.2365, 0.804, 0.236, 0.8178, 0.5687, 0.6821, 0.5085, 0.641, 0.5743, 0.6077, 0.6135, 0.6558, 0.176, 0.6077, 0.2417, 0.641, 0.1815, 0.6821, 0.1367, 0.6558, 0.6179, 0.7192, 0.5687, 0.6821, 0.6135, 0.6558, 0.644, 0.6933, 0.1367, 0.6558, 0.1815, 0.6821, 0.1324, 0.7192, 0.1062, 0.6933, 0.6839, 0.757, 0.6179, 0.7192, 0.644, 0.6933, 0.6682, 0.7121, 0.1062, 0.6933, 0.1324, 0.7192, 0.06635, 0.757, 0.08206, 0.7121, 0.7271, 0.6985, 0.6839, 0.757, 0.6682, 0.7121, 0.6766, 0.686, 0.08206, 0.7121, 0.06635, 0.757, 0.0231, 0.6985, 0.07364, 0.686, 0.7298, 0.6244, 0.7271, 0.6985, 0.6766, 0.686, 0.667, 0.6402, 0.07364, 0.686, 0.0231, 0.6985, 0.02042, 0.6244, 0.08321, 0.6402, 0.7213, 0.5729, 0.7298, 0.6244, 0.667, 0.6402, 0.6482, 0.5946, 0.08321, 0.6402, 0.02042, 0.6244, 0.02893, 0.5729, 0.1021, 0.5946, 0.667, 0.6402, 0.6135, 0.6558, 0.5743, 0.6077, 0.6482, 0.5946, 0.176, 0.6077, 0.1367, 0.6558, 0.08321, 0.6402, 0.1021, 0.5946, 0.667, 0.6402, 0.6766, 0.686, 0.644, 0.6933, 0.6135, 0.6558, 0.1062, 0.6933, 0.07364, 0.686, 0.08321, 0.6402, 0.1367, 0.6558, 0.6766, 0.686, 0.6682, 0.7121, 0.644, 0.6933, 0.1062, 0.6933, 0.08206, 0.7121, 0.07364, 0.686, 0.63, 0.5576, 0.7177, 0.5381, 0.7213, 0.5729, 0.6482, 0.5946, 0.02893, 0.5729, 0.03252, 0.5381, 0.1202, 0.5576, 0.1021, 0.5946, 0.63, 0.5576, 0.6482, 0.5946, 0.5743, 0.6077, 0.5269, 0.5392, 0.176, 0.6077, 0.1021, 0.5946, 0.1202, 0.5576, 0.2233, 0.5392, 0.4082, 0.5875, 0.5269, 0.5392, 0.5743, 0.6077, 0.5085, 0.641, 0.176, 0.6077, 0.2233, 0.5392, 0.3421, 0.5875, 0.2417, 0.641])
_ca = me_suzanne.color_attributes.new('Attribute', 'BYTE_COLOR', 'POINT')
_ca.data.foreach_set('color', [0.3712, 0.2747, 0.1946, 1.0, 0.3712, 0.2747, 0.1946, 1.0, 0.4179, 0.2542, 0.1651, 1.0, 0.4125, 0.2542, 0.1651, 1.0, 0.4564, 0.2831, 0.05781, 1.0, 0.4564, 0.2831, 0.05781, 1.0, 0.3813, 0.2831, 0.1912, 1.0, 0.3813, 0.2831, 0.1912, 1.0, 0.2961, 0.3663, 0.305, 1.0, 0.2961, 0.3663, 0.305, 1.0, 0.3278, 0.3231, 0.2502, 1.0, 0.3278, 0.3231, 0.2502, 1.0, 0.2918, 0.3613, 0.3095, 1.0, 0.2918, 0.3613, 0.305, 1.0, 0.1812, 0.5089, 0.4793, 1.0, 0.1812, 0.5089, 0.4735, 1.0, 0.1746, 0.521, 0.4851, 1.0, 0.1746, 0.521, 0.4793, 1.0, 0.107, 0.521, 0.5149, 1.0, 0.107, 0.521, 0.5149, 1.0, 0.2831, 0.3419, 0.3185, 1.0, 0.2831, 0.3419, 0.3185, 1.0, 0.305, 0.3467, 0.2961, 1.0, 0.305, 0.3467, 0.2918, 1.0, 0.3613, 0.2874, 0.227, 1.0, 0.3613, 0.2874, 0.227, 1.0, 0.2705, 0.3813, 0.3663, 1.0, 0.2705, 0.3813, 0.3663, 1.0, 0.0, 0.9823, 0.9823, 1.0, 0.0, 0.9823, 0.9823, 1.0, 0.04092, 0.02624, 0.02624, 1.0, 0.04092, 0.02624, 0.02624, 1.0, 0.3467, 0.2307, 0.1845, 1.0, 0.3467, 0.2307, 0.1845, 1.0, 0.3515, 0.2462, 0.1812, 1.0, 0.3515, 0.2462, 0.1812, 1.0, 0.3712, 0.2307, 0.159, 1.0, 0.3712, 0.2307, 0.159, 1.0, 0.3916, 0.2195, 0.1221, 1.0, 0.3916, 0.2195, 0.1221, 1.0, 0.2086, 0.1714, 0.08228, 1.0, 0.2086, 0.1714, 0.08228, 1.0, 0.4735, 0.2542, 0.02956, 1.0, 0.4735, 0.2542, 0.02956, 1.0, 0.3968, 0.2542, 0.162, 1.0, 0.3968, 0.2542, 0.162, 1.0, 0.3712, 0.2747, 0.1946, 1.0, 0.3712, 0.2747, 0.1946, 1.0, 0.3712, 0.2747, 0.1946, 1.0, 0.3712, 0.2747, 0.1946, 1.0, 0.3712, 0.2346, 0.159, 1.0, 0.3712, 0.2346, 0.159, 1.0, 0.3515, 0.2502, 0.1878, 1.0, 0.3515, 0.2502, 0.1878, 1.0, 0.3864, 0.2705, 0.2159, 1.0, 0.3864, 0.2705, 0.2159, 1.0, 0.2918, 0.3613, 0.3005, 1.0, 0.2918, 0.3613, 0.3005, 1.0, 0.2874, 0.3663, 0.3185, 1.0, 0.2874, 0.3663, 0.3185, 1.0, 0.3467, 0.2831, 0.2122, 1.0, 0.3467, 0.2831, 0.2122, 1.0, 0.3185, 0.3325, 0.2705, 1.0, 0.3185, 0.3325, 0.2705, 1.0, 0.3712, 0.2747, 0.1946, 1.0, 0.3712, 0.2747, 0.1946, 1.0, 0.0, 1.0, 1.0, 1.0, 0.0009106, 1.0, 1.0, 1.0, 0.001214, 0.4793, 0.4179, 1.0, 0.001214, 0.9823, 0.9473, 1.0, 0.0, 1.0, 1.0, 1.0, 0.0003035, 0.1946, 0.1683, 1.0, 0.0, 1.0, 1.0, 1.0, 0.0, 1.0, 1.0, 1.0, 0.0, 0.05127, 0.05127, 1.0, 0.0, 0.01033, 0.01033, 1.0, 0.0, 0.0, 0.0, 1.0, 0.0, 0.0, 0.0, 1.0, 0.01161, 0.9473, 0.1329, 1.0, 0.01161, 0.9473, 0.1329, 1.0, 0.001518, 0.3515, 0.05781, 1.0, 0.001518, 0.3515, 0.05781, 1.0, 0.0009106, 0.227, 0.08866, 1.0, 0.0009106, 0.227, 0.08866, 1.0, 0.0006071, 0.06125, 0.0356, 1.0, 0.0006071, 0.06125, 0.0356, 1.0, 0.0003035, 0.01298, 0.009721, 1.0, 0.0003035, 0.01298, 0.009721, 1.0, 0.0, 0.001214, 0.001214, 1.0, 0.0, 0.001214, 0.001214, 1.0, 0.0, 0.004025, 0.004025, 1.0, 0.01444, 0.9647, 0.07227, 1.0, 0.01444, 0.9647, 0.07227, 1.0, 0.02624, 0.8879, 0.02956, 1.0, 0.02624, 0.8879, 0.02956, 1.0, 0.01681, 0.8879, 0.02416, 1.0, 0.01681, 0.8879, 0.02416, 1.0, 0.162, 0.2502, 0.0331, 1.0, 0.162, 0.2502, 0.0331, 1.0, 0.3864, 0.2051, 0.0865, 1.0, 0.3864, 0.2051, 0.0865, 1.0, 0.05448, 0.04092, 0.0382, 1.0, 0.05448, 0.04092, 0.0382, 1.0, 0.02843, 0.002428, 0.002428, 1.0, 0.02843, 0.002428, 0.002428, 1.0, 0.0, 0.0, 0.0, 1.0, 0.0, 0.0, 0.0, 1.0, 0.0, 1.0, 1.0, 1.0, 0.0, 1.0, 1.0, 1.0, 0.05781, 0.6584, 0.6514, 1.0, 0.05781, 0.6584, 0.6514, 1.0, 0.03689, 0.7379, 0.7305, 1.0, 0.0356, 0.7379, 0.7305, 1.0, 0.1812, 0.5089, 0.4793, 1.0, 0.1812, 0.5089, 0.4735, 1.0, 0.3278, 0.3325, 0.2623, 1.0, 0.3278, 0.3278, 0.2623, 1.0, 0.4508, 0.2542, 0.1329, 1.0, 0.4508, 0.2542, 0.1329, 1.0, 0.4452, 0.227, 0.09306, 1.0, 0.4452, 0.227, 0.09306, 1.0, 0.4072, 0.2307, 0.1195, 1.0, 0.4072, 0.2307, 0.1195, 1.0, 0.402, 0.2232, 0.117, 1.0, 0.402, 0.2232, 0.117, 1.0, 0.3712, 0.227, 0.1529, 1.0, 0.3712, 0.227, 0.1529, 1.0, 0.1441, 0.2831, 0.2705, 1.0, 0.1441, 0.2831, 0.2705, 1.0, 0.0006071, 0.2874, 0.2462, 1.0, 0.0006071, 0.2423, 0.1946, 1.0, 0.0006071, 0.2423, 0.1946, 1.0, 0.0003035, 0.1384, 0.1119, 1.0, 0.0003035, 0.1384, 0.1119, 1.0, 0.0, 0.09759, 0.08022, 1.0, 0.0, 0.09759, 0.08022, 1.0, 0.0, 0.0865, 0.07227, 1.0, 0.0, 1.0, 1.0, 1.0, 0.006995, 0.9823, 0.9823, 1.0, 0.0648, 0.7913, 0.7379, 1.0, 0.0648, 0.7835, 0.7379, 1.0, 0.008023, 0.8879, 0.7682, 1.0, 0.008023, 0.8879, 0.7682, 1.0, 0.002732, 0.8879, 0.7835, 1.0, 0.002732, 0.8879, 0.7913, 1.0, 0.3916, 0.2789, 0.1845, 1.0, 0.3916, 0.2747, 0.1845, 1.0, 0.3968, 0.3613, 0.04971, 1.0, 0.3968, 0.3613, 0.04971, 1.0, 0.491, 0.2462, 0.02029, 1.0, 0.491, 0.2462, 0.02029, 1.0, 0.4125, 0.2016, 0.04817, 1.0, 0.4125, 0.2016, 0.04817, 1.0, 0.402, 0.2122, 0.09306, 1.0, 0.402, 0.2122, 0.09306, 1.0, 0.3005, 0.02843, 0.01229, 1.0, 0.3005, 0.02843, 0.01229, 1.0, 0.1946, 0.0, 0.0, 1.0, 0.1946, 0.0, 0.0, 1.0, 0.0, 0.0, 0.0, 1.0, 0.0, 0.0, 0.0, 1.0, 0.001214, 1.0, 1.0, 1.0, 0.001214, 1.0, 1.0, 1.0, 0.1356, 0.624, 0.5841, 1.0, 0.1356, 0.624, 0.5841, 1.0, 0.002125, 0.5333, 0.3763, 1.0, 0.002125, 0.5333, 0.3763, 1.0, 0.001214, 0.3325, 0.2232, 1.0, 0.001214, 0.3325, 0.2232, 1.0, 0.0006071, 0.1779, 0.1274, 1.0, 0.0006071, 0.1779, 0.1274, 1.0, 0.0003035, 0.08438, 0.06663, 1.0, 0.0003035, 0.08438, 0.06663, 1.0, 0.0, 0.04519, 0.03689, 1.0, 0.0, 0.04519, 0.03689, 1.0, 0.0, 0.04374, 0.03689, 1.0, 0.1329, 0.6038, 0.5776, 1.0, 0.016, 0.7835, 0.7758, 1.0, 0.2542, 0.117, 0.08866, 1.0, 0.2542, 0.117, 0.08866, 1.0, 0.1878, 0.491, 0.4621, 1.0, 0.1878, 0.491, 0.4564, 1.0, 0.04374, 0.6584, 0.6514, 1.0, 0.04374, 0.6584, 0.6514, 1.0, 0.001214, 0.4287, 0.3564, 1.0, 0.001214, 0.4287, 0.3564, 1.0, 0.001821, 0.7011, 0.6105, 1.0, 0.001821, 0.7011, 0.6105, 1.0, 0.001518, 0.7835, 0.7084, 1.0, 0.001518, 0.9131, 0.8469, 1.0, 0.001518, 1.0, 0.9734, 1.0, 0.001518, 1.0, 0.9734, 1.0, 0.008568, 0.9647, 0.9387, 1.0, 0.008568, 0.9647, 0.9387, 1.0, 0.0999, 0.7011, 0.6654, 1.0, 0.0999, 0.7011, 0.6654, 1.0, 0.05781, 0.8148, 0.7835, 1.0, 0.05781, 0.8148, 0.7758, 1.0, 0.0, 1.0, 1.0, 1.0, 0.03689, 0.8879, 0.8469, 1.0, 0.03689, 0.8879, 0.8469, 1.0, 0.05448, 0.8228, 0.7682, 1.0, 0.05448, 0.8228, 0.7682, 1.0, 0.004025, 0.9911, 0.9911, 1.0, 0.004025, 0.9911, 0.9911, 1.0, 0.0003035, 1.0, 1.0, 1.0, 0.0003035, 1.0, 1.0, 1.0, 0.0, 1.0, 1.0, 1.0, 0.003347, 0.6867, 0.1441, 1.0, 0.003347, 0.6867, 0.1441, 1.0, 0.008023, 0.8796, 0.4508, 1.0, 0.008023, 0.8796, 0.4508, 1.0, 0.004025, 0.7454, 0.4452, 1.0, 0.004025, 0.7454, 0.4452, 1.0, 0.006995, 0.8714, 0.1946, 1.0, 0.006995, 0.8714, 0.1946, 1.0, 0.0, 0.1195, 0.0999, 1.0, 0.0, 0.1274, 0.1046, 1.0, 0.0, 0.1274, 0.1046, 1.0, 0.0003035, 0.1529, 0.1248, 1.0, 0.0003035, 0.1529, 0.1248, 1.0, 0.0003035, 0.1845, 0.1529, 1.0, 0.0003035, 0.1845, 0.1529, 1.0, 0.0, 0.162, 0.1356, 1.0, 0.0, 0.162, 0.1329, 1.0, 0.0, 0.162, 0.1329, 1.0, 0.0, 0.1529, 0.1248, 1.0, 0.0, 0.1529, 0.1248, 1.0, 0.0, 0.1441, 0.1195, 1.0, 0.0, 0.1441, 0.1195, 1.0, 0.0, 0.1413, 0.117, 1.0, 0.1746, 0.4452, 0.4179, 1.0, 0.1746, 0.4452, 0.4179, 1.0, 0.2423, 0.4179, 0.3763, 1.0, 0.2423, 0.4179, 0.3763, 1.0, 0.3663, 0.2232, 0.1651, 1.0, 0.3663, 0.2232, 0.1651, 1.0, 0.1878, 0.3763, 0.3515, 1.0, 0.1878, 0.3763, 0.3515, 1.0, 0.3712, 0.2307, 0.159, 1.0, 0.3712, 0.2307, 0.159, 1.0, 0.3968, 0.2384, 0.1384, 1.0, 0.3968, 0.2384, 0.1384, 1.0, 0.3968, 0.2462, 0.15, 1.0, 0.3968, 0.2462, 0.15, 1.0, 0.3968, 0.2542, 0.162, 1.0, 0.3968, 0.2542, 0.162, 1.0, 0.3763, 0.2705, 0.1912, 1.0, 0.3763, 0.2705, 0.1912, 1.0, 0.3515, 0.3095, 0.2384, 1.0, 0.3515, 0.305, 0.2384, 1.0, 0.2462, 0.4179, 0.3763, 1.0, 0.2462, 0.4179, 0.3763, 1.0, 0.07421, 0.5841, 0.5583, 1.0, 0.07421, 0.5841, 0.5583, 1.0, 0.107, 0.5271, 0.5149, 1.0, 0.107, 0.5271, 0.5149, 1.0, 0.1221, 0.5029, 0.491, 1.0, 0.1221, 0.5029, 0.491, 1.0, 0.08866, 0.5395, 0.5271, 1.0, 0.08866, 0.5395, 0.5271, 1.0, 0.2623, 0.402, 0.3564, 1.0, 0.2623, 0.402, 0.3515, 1.0, 0.3564, 0.3005, 0.227, 1.0, 0.3564, 0.2961, 0.227, 1.0, 0.3763, 0.2705, 0.1912, 1.0, 0.3763, 0.2705, 0.1912, 1.0, 0.3864, 0.2623, 0.1714, 1.0, 0.3864, 0.2623, 0.1714, 1.0, 0.402, 0.2462, 0.159, 1.0, 0.402, 0.2462, 0.159, 1.0, 0.3968, 0.2423, 0.1441, 1.0, 0.3968, 0.2423, 0.1441, 1.0, 0.3712, 0.227, 0.1559, 1.0, 0.3712, 0.227, 0.1559, 1.0, 0.2423, 0.3515, 0.3278, 1.0, 0.2423, 0.3515, 0.3278, 1.0, 0.3663, 0.2423, 0.1779, 1.0, 0.3663, 0.2423, 0.1779, 1.0, 0.2542, 0.3916, 0.3564, 1.0, 0.2542, 0.3916, 0.3564, 1.0, 0.1946, 0.4179, 0.3916, 1.0, 0.1946, 0.4179, 0.3916, 1.0, 0.0, 1.0, 1.0, 1.0, 0.0, 1.0, 1.0, 1.0, 0.0, 0.0, 0.0, 1.0, 0.0, 0.0, 0.0, 1.0, 0.008023, 0.0865, 0.0865, 1.0, 0.008023, 0.0865, 0.0865, 1.0, 0.05127, 0.2051, 0.1845, 1.0, 0.05127, 0.2051, 0.1845, 1.0, 0.2232, 0.2086, 0.05127, 1.0, 0.2232, 0.2086, 0.05127, 1.0, 0.1329, 0.2346, 0.0382, 1.0, 0.1329, 0.2346, 0.0382, 1.0, 0.01096, 0.4125, 0.01521, 1.0, 0.01096, 0.4125, 0.01521, 1.0, 0.0, 1.0, 0.02519, 1.0, 0.0, 1.0, 0.02519, 1.0, 0.0009106, 1.0, 0.02519, 1.0, 0.0009106, 1.0, 0.02519, 1.0, 0.0, 1.0, 1.0, 1.0, 0.0, 0.2159, 0.2159, 1.0, 0.0, 0.0, 0.0, 1.0, 0.0, 0.0, 0.0, 1.0, 0.0, 0.0, 0.0, 1.0, 0.0, 0.0, 0.0, 1.0, 0.0, 0.0, 0.0, 1.0, 0.0, 0.0, 0.0, 1.0, 0.0, 0.0, 0.0, 1.0, 0.0, 0.0, 0.0, 1.0, 0.0, 0.0, 0.0, 1.0, 0.0, 0.0, 0.0, 1.0, 0.0, 0.0, 0.0, 1.0, 0.0, 0.0, 0.0, 1.0, 0.0, 0.0, 0.0, 1.0, 0.0, 0.0, 0.0, 1.0, 0.0, 0.0, 0.0, 1.0, 0.0, 0.0, 0.0, 1.0, 0.0, 0.0, 0.0, 1.0, 0.0, 0.0, 0.0, 1.0, 0.0, 0.0, 0.0, 1.0, 0.0, 0.0, 0.0, 1.0, 0.0, 0.0, 0.0, 1.0, 0.0, 0.0, 0.0, 1.0, 0.0003035, 0.807, 0.02416, 1.0, 0.0003035, 0.807, 0.02416, 1.0, 0.0, 0.1356, 0.006512, 1.0, 0.0, 0.1356, 0.006512, 1.0, 0.0003035, 0.01764, 0.008568, 1.0, 0.0003035, 0.01764, 0.008568, 1.0, 0.0, 0.002428, 0.0006071, 1.0, 0.0, 0.002428, 0.0006071, 1.0, 0.0, 0.0003035, 0.0, 1.0, 0.0, 0.0003035, 0.0, 1.0, 0.0, 0.0003035, 0.0003035, 1.0, 0.0, 0.0003035, 0.0003035, 1.0, 0.0, 0.001214, 0.0003035, 1.0, 0.0, 0.001214, 0.0003035, 1.0, 0.0, 0.0, 0.0, 1.0, 0.0, 0.0, 0.0, 1.0, 0.0006071, 0.9301, 0.02624, 1.0, 0.0006071, 0.9301, 0.02624, 1.0, 0.0009106, 1.0, 0.02843, 1.0, 0.0009106, 1.0, 0.02843, 1.0, 0.0003035, 1.0, 0.02519, 1.0, 0.0003035, 1.0, 0.02519, 1.0, 0.0, 0.07036, 0.004391, 1.0, 0.0, 0.07036, 0.004391, 1.0, 0.0, 0.0, 0.0, 1.0, 0.0, 0.0, 0.0, 1.0, 0.0, 0.0, 0.0, 1.0, 0.0, 0.0, 0.0, 1.0, 0.0, 0.0, 0.0, 1.0, 0.0, 0.0, 0.0, 1.0, 0.0, 0.1022, 0.1022, 1.0, 0.0, 0.1022, 0.1022, 1.0, 0.0, 0.2122, 0.2122, 1.0, 0.0, 0.2122, 0.2122, 1.0, 0.05127, 0.2051, 0.1845, 1.0, 0.05127, 0.2051, 0.1845, 1.0, 0.06301, 0.1845, 0.04667, 1.0, 0.06301, 0.1845, 0.04667, 1.0, 0.01764, 0.1119, 0.04971, 1.0, 0.01764, 0.1119, 0.04971, 1.0, 0.0, 0.0009106, 0.0009106, 1.0, 0.0, 0.0009106, 0.0009106, 1.0, 0.002732, 0.0331, 0.02956, 1.0, 0.002732, 0.0331, 0.02956, 1.0, 0.0, 0.0003035, 0.0003035, 1.0, 0.0, 0.0003035, 0.0003035, 1.0, 0.0, 0.0006071, 0.0006071, 1.0, 0.0, 0.0006071, 0.0006071, 1.0, 0.0, 0.0, 0.0, 1.0, 0.0, 0.0, 0.0, 1.0, 0.0, 0.0, 0.0, 1.0, 0.0, 0.0, 0.0, 1.0, 0.0, 0.0, 0.0, 1.0, 0.0, 0.0, 0.0, 1.0, 0.0, 0.0, 0.0, 1.0, 0.0, 0.0, 0.0, 1.0, 0.0, 0.0, 0.0, 1.0, 0.0, 0.0, 0.0, 1.0, 0.0, 0.0, 0.0, 1.0, 0.0, 0.0, 0.0, 1.0, 0.0, 0.0, 0.0, 1.0, 0.0, 0.0, 0.0, 1.0, 0.0, 0.0, 0.0, 1.0, 0.0, 0.0, 0.0, 1.0, 0.0, 0.0, 0.0, 1.0, 0.0, 0.0, 0.0, 1.0, 0.0, 0.0, 0.0, 1.0, 0.0, 0.0, 0.0, 1.0, 0.0, 0.8879, 0.02315, 1.0, 0.0, 0.8879, 0.02315, 1.0, 0.0, 1.0, 0.02519, 1.0, 0.0, 1.0, 0.02519, 1.0, 0.0, 0.0, 0.0, 1.0, 0.0, 0.0, 0.0, 1.0, 0.0, 0.0, 0.0, 1.0, 0.0, 0.0, 0.0, 1.0, 0.0, 0.0, 0.0, 1.0, 0.0, 0.0, 0.0, 1.0, 0.0, 0.6308, 0.01764, 1.0, 0.0, 0.6308, 0.01764, 1.0, 0.0, 1.0, 0.02519, 1.0, 0.0, 1.0, 0.02519, 1.0, 0.0, 1.0, 0.02519, 1.0, 0.0, 1.0, 0.02519, 1.0, 0.0, 1.0, 0.02519, 1.0, 0.0, 1.0, 0.02519, 1.0, 0.0, 0.0, 0.0, 1.0, 0.0, 0.0, 0.0, 1.0, 0.0, 0.0, 0.0, 1.0, 0.0, 0.0, 0.0, 1.0, 0.0, 0.5149, 0.01444, 1.0, 0.0, 0.5149, 0.01444, 1.0, 0.0, 1.0, 0.02519, 1.0, 0.0, 1.0, 0.02519, 1.0, 0.0, 1.0, 0.02519, 1.0, 0.0, 1.0, 0.02519, 1.0, 0.0, 1.0, 0.02519, 1.0, 0.0, 1.0, 0.02519, 1.0, 0.0, 1.0, 0.02519, 1.0, 0.0, 1.0, 0.02519, 1.0, 0.0, 1.0, 0.02519, 1.0, 0.0, 1.0, 0.02519, 1.0, 0.0, 0.4397, 0.0137, 1.0, 0.0, 0.4397, 0.0137, 1.0, 0.0, 0.0, 0.0, 1.0, 0.0, 0.0, 0.0, 1.0, 0.0, 1.0, 0.02519, 1.0, 0.0, 1.0, 0.02519, 1.0, 0.0, 1.0, 0.02519, 1.0, 0.0, 1.0, 0.02519, 1.0, 0.0, 1.0, 0.02519, 1.0, 0.0, 1.0, 0.02519, 1.0, 0.0, 1.0, 0.02519, 1.0, 0.0, 1.0, 0.02519, 1.0, 0.0, 1.0, 0.02519, 1.0, 0.0, 1.0, 0.02519, 1.0, 0.0, 0.0, 0.0, 1.0, 0.0, 0.0, 0.0, 1.0, 0.0, 0.0382, 0.003035, 1.0, 0.0, 0.0382, 0.003035, 1.0, 0.0, 0.8963, 0.02315, 1.0, 0.0, 0.8963, 0.02315, 1.0, 0.0, 1.0, 0.02519, 1.0, 0.0, 1.0, 0.02519, 1.0, 0.0, 1.0, 0.02519, 1.0, 0.0, 1.0, 0.02519, 1.0, 0.0, 1.0, 0.02519, 1.0, 0.0, 1.0, 0.02519, 1.0, 0.0, 1.0, 0.02519, 1.0, 0.0, 1.0, 0.02519, 1.0, 0.0, 1.0, 0.02519, 1.0, 0.0, 1.0, 0.02519, 1.0, 0.0, 1.0, 0.02519, 1.0, 0.0, 1.0, 0.02519, 1.0, 0.0, 1.0, 0.02519, 1.0, 0.0, 1.0, 0.02519, 1.0, 0.0, 1.0, 0.02519, 1.0, 0.0, 1.0, 0.02519, 1.0, 0.0, 1.0, 0.02519, 1.0, 0.0, 1.0, 0.02519, 1.0, 0.0, 1.0, 0.02519, 1.0, 0.0, 1.0, 0.02519, 1.0, 0.0, 1.0, 0.02519, 1.0, 0.0, 1.0, 0.02519, 1.0, 0.0, 1.0, 0.02519, 1.0, 0.0, 1.0, 0.02519, 1.0, 0.0, 1.0, 0.02519, 1.0, 0.0, 1.0, 0.02519, 1.0, 0.0, 1.0, 0.02519, 1.0, 0.0, 1.0, 0.02519, 1.0, 0.0, 1.0, 0.02519, 1.0, 0.0, 1.0, 0.02519, 1.0, 0.0, 1.0, 0.02519, 1.0, 0.0, 1.0, 0.02519, 1.0, 0.0, 1.0, 0.02519, 1.0, 0.0, 1.0, 0.02519, 1.0, 0.0, 1.0, 0.02519, 1.0, 0.0, 1.0, 0.02519, 1.0, 0.0, 1.0, 0.02519, 1.0, 0.0, 1.0, 0.02519, 1.0, 0.0, 1.0, 0.02519, 1.0, 0.0, 1.0, 0.02519, 1.0, 0.0, 1.0, 0.02519, 1.0, 0.0, 1.0, 0.02519, 1.0, 0.0, 1.0, 0.02519, 1.0, 0.0, 1.0, 0.02519, 1.0, 0.0, 1.0, 0.02519, 1.0, 0.0, 1.0, 0.02519, 1.0, 0.0, 0.0, 0.0, 1.0, 0.0, 0.0, 0.0, 1.0, 0.0, 0.008568, 0.001214, 1.0, 0.0, 0.008568, 0.001214, 1.0, 0.0, 1.0, 0.02519, 1.0, 0.0, 1.0, 0.02519, 1.0, 0.0, 0.0, 0.0, 1.0, 0.0, 0.0, 0.0, 1.0, 0.0, 0.0, 0.0, 1.0, 0.0, 0.0, 0.0, 1.0, 0.0, 0.2462, 0.009134, 1.0, 0.0, 0.2462, 0.009134, 1.0, 0.0, 0.0, 0.0, 1.0, 0.0, 0.0, 0.0, 1.0])
me_suzanne.materials.append(mat_material)
me_suzanne.use_mirror_x = True
me_suzanne.use_paint_bone_selection = False
me_suzanne.use_paint_mask = True
me_suzanne.update()

# ---- objects
ob_plane = bpy.data.objects.new('Plane', me_plane_001)
ob_suzanne = bpy.data.objects.new('Suzanne', me_suzanne)
ob_suzanne_001 = bpy.data.objects.new('Suzanne.001', me_suzanne)
ob_suzanne_002 = bpy.data.objects.new('Suzanne.002', me_suzanne)
ob_suzanne_003 = bpy.data.objects.new('Suzanne.003', me_suzanne)
ob_suzanne_004 = bpy.data.objects.new('Suzanne.004', me_suzanne)
ob_suzanne_005 = bpy.data.objects.new('Suzanne.005', me_suzanne)

# ---- transforms, parenting, visibility, modifiers, constraints
ob_plane.location = (0.0, 0.0, 0.0)
_m = ob_plane.modifiers.new('GeometryNodes', 'NODES')
_m.node_group = ng_geometry_nodes
_m.open_manage_panel = True
ob_suzanne.location = (4.47e-08, 1.49e-08, 0.481)
ob_suzanne.use_mesh_mirror_x = True
ob_suzanne_001.location = (0.6193, -0.2735, 0.1985)
ob_suzanne_001.use_mesh_mirror_x = True
ob_suzanne_002.location = (-1.256, 0.2062, 0.002281)
ob_suzanne_002.use_mesh_mirror_x = True
ob_suzanne_003.location = (-1.267, -0.3016, 0.5945)
ob_suzanne_003.use_mesh_mirror_x = True
ob_suzanne_004.location = (0.9311, 0.3717, 0.3372)
ob_suzanne_004.use_mesh_mirror_x = True
ob_suzanne_005.location = (1.646, -0.2267, -0.05381)
ob_suzanne_005.use_mesh_mirror_x = True

# ---- collection membership
col_collection.objects.link(ob_plane)
col_collection.objects.link(ob_suzanne)
col_collection.objects.link(ob_suzanne_001)
col_collection.objects.link(ob_suzanne_002)
col_collection.objects.link(ob_suzanne_003)
col_collection.objects.link(ob_suzanne_004)
col_collection.objects.link(ob_suzanne_005)

# ---- scene / render settings (as saved in the file)
scene.frame_start = 1; scene.frame_end = 120; scene.frame_set(1)
scene.render.engine = 'CYCLES'
scene.render.resolution_x = 1080
scene.render.resolution_y = 1920
scene.render.fps = 60
scene.cycles.samples = 256
scene.cycles.use_adaptive_sampling = False
scene.cycles.volume_bounces = 8
scene.eevee.taa_samples = 64
scene.eevee.use_gtao = True
scene.eevee.ray_tracing_options.trace_max_roughness = 0.0
scene.eevee.use_raytracing = True
scene.view_settings.look = 'AgX - Punchy'
bpy.context.view_layer.update()

# ---- added for rendering (the .blend has no active camera and no usable light): camera, sun
cam_auto = bpy.data.cameras.new('AutoCamera')
cam_auto.lens = 50.0
cam_auto.sensor_width = 36.0
cam_auto.clip_end = 1000.0
ob_auto_camera = bpy.data.objects.new('AutoCamera', cam_auto)
scene.collection.objects.link(ob_auto_camera)
ob_auto_camera.location = (13.151, -15.7812, 10.7062)
ob_auto_camera.rotation_euler = (1.09748, -7.21219e-08, 0.694738)
scene.camera = ob_auto_camera
light_auto_sun = bpy.data.lights.new('AutoSun', 'SUN')
light_auto_sun.energy = 3.0
light_auto_sun.angle = 0.0523599
ob_auto_sun = bpy.data.objects.new('AutoSun', light_auto_sun)
scene.collection.objects.link(ob_auto_sun)
ob_auto_sun.rotation_euler = (0.872665, 0.174533, 0.523599)
bpy.context.view_layer.update()
